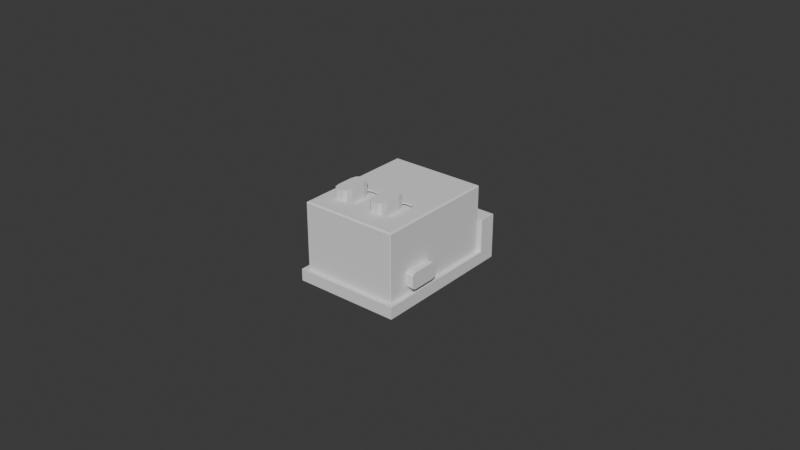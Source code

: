 # Source: just-a-scope.blend  (saved by Blender 4.3.34; exported with 4.5.12 LTS)
import bpy
from mathutils import Matrix  # noqa: F401  (used for matrix-valued properties, if any)

bpy.ops.wm.read_factory_settings(use_empty=True)
scene = bpy.context.scene
scene.name = 'Scene'

# ---- collections
col_collection = bpy.data.collections.new('Collection'); scene.collection.children.link(col_collection)
col_terminalblockholes = bpy.data.collections.new('TerminalBlockHoles'); scene.collection.children.link(col_terminalblockholes)

# ---- world
world_world = bpy.data.worlds.new('World'); scene.world = world_world
world_world.use_nodes = True; world_world.node_tree.nodes.clear()
_N = world_world.node_tree.nodes; _L = world_world.node_tree.links
n0 = _N.new('ShaderNodeOutputWorld'); n0.name = 'World Output'; n0.location = (300, 300)
n1 = _N.new('ShaderNodeBackground'); n1.name = 'Background'; n1.location = (10, 300)
n1.inputs[0].default_value = (0.05088, 0.05088, 0.05088, 1.0)
_L.new(n1.outputs[0], n0.inputs[0])
n0.is_active_output = True
world_world.color = (0.05088, 0.05088, 0.05088)
world_world.sun_shadow_jitter_overblur = 0.0

# ---- meshes
me_cube_001 = bpy.data.meshes.new('Cube.001')
me_cube_001.from_pydata([(-0.015, -0.0225, -0.005), (-0.015, -0.0225, 0.003), (-0.015, 0.0225, -0.005), (-0.015, 0.0225, 0.003), (0.015, -0.0225, -0.005), (0.015, -0.0225, 0.003), (0.015, 0.0225, -0.005), (0.015, 0.0225, 0.003), (-0.015, 0.0165, -0.005), (-0.015, 0.0165, 0.003), (0.015, 0.0165, -0.005), (0.015, 0.0165, 0.003), (-0.015, -0.0225, 0.017), (0.015, -0.0225, 0.017), (-0.015, 0.0165, 0.017), (0.015, 0.0165, 0.017)], [], [(8, 9, 3, 2), (2, 3, 7, 6), (10, 11, 5, 4), (4, 5, 1, 0), (8, 10, 4, 0), (9, 1, 12, 14), (7, 3, 9, 11), (2, 6, 10, 8), (6, 7, 11, 10), (0, 1, 9, 8), (15, 14, 12, 13), (1, 5, 13, 12), (11, 9, 14, 15), (5, 11, 15, 13)])
_uv = me_cube_001.uv_layers.new(name='UVMap')
_uv.uv.foreach_set('vector', [0.375, 0.2111, 0.625, 0.2111, 0.625, 0.25, 0.375, 0.25, 0.375, 0.25, 0.625, 0.25, 0.625, 0.5, 0.375, 0.5, 0.375, 0.5389, 0.625, 0.5389, 0.625, 0.75, 0.375, 0.75, 0.375, 0.75, 0.625, 0.75, 0.625, 1.0, 0.375, 1.0, 0.375, 1.0, 0.375, 0.5389, 0.375, 0.75, 0.375, 1.0, 0.625, 1.0, 0.625, 1.0, 0.625, 1.0, 0.625, 1.0, 0.625, 0.5, 0.875, 0.5, 0.875, 0.5389, 0.625, 0.5389, 0.125, 0.5, 0.375, 0.5, 0.375, 0.5389, 0.125, 0.5389, 0.375, 0.5, 0.625, 0.5, 0.625, 0.5389, 0.375, 0.5389, 0.375, 1.0, 0.625, 1.0, 0.625, 1.0, 0.375, 1.0, 0.625, 0.5389, 0.625, 1.0, 0.625, 1.0, 0.625, 0.75, 0.625, 1.0, 0.625, 0.75, 0.625, 0.75, 0.625, 1.0, 0.625, 0.5389, 0.875, 0.5389, 0.875, 0.5389, 0.625, 0.5389, 0.625, 0.75, 0.625, 0.5389, 0.625, 0.5389, 0.625, 0.75])
me_cube_001.update()
me_usb_c_cutout = bpy.data.meshes.new('USB-C Cutout')
me_usb_c_cutout.from_pydata([(-0.007856, 0.0198, 0.006968), (-0.007856, 0.0198, 0.006968), (0.004158, 0.0198, 0.005917), (-0.007599, 0.0198, 0.00648), (-0.007599, 0.0198, 0.006479), (-0.0076, 0.0198, 0.00648), (-0.0076, 0.0198, 0.00648), (-0.0076, 0.0198, 0.00648), (-0.007856, 0.0198, 0.006967), (-0.007856, 0.0198, 0.006968), (-0.007856, 0.0198, 0.006968), (-0.007856, 0.0198, 0.006968), (-0.007856, 0.0198, 0.006968), (-0.00791, 0.0198, 0.007353), (-0.007909, 0.0198, 0.007353), (-0.0075, 0.009217, 0.006403), (-0.007111, 0.0198, 0.006084), (-0.007111, 0.0198, 0.006084), (-0.007111, 0.0198, 0.006084), (-0.007111, 0.0198, 0.006084), (-0.007812, 0.009217, 0.006886), (0.004672, 0.009217, 0.01051), (0.004657, 0.009217, 0.01052), (0.005606, 0.009217, 0.009462), (0.004322, 0.009217, 0.01058), (-0.006427, 0.0198, 0.005917), (-0.00791, 0.0198, 0.007353), (-0.007869, 0.009217, 0.007116), (-0.007882, 0.009217, 0.007209), (-0.007905, 0.0198, 0.009256), (-0.006966, 0.0198, 0.0105), (-0.006427, 0.0198, 0.0106), (-0.007692, 0.0198, 0.009915), (-0.007905, 0.0198, 0.009256), (-0.007249, 0.0198, 0.01036), (-0.006966, 0.0198, 0.0105), (-0.007249, 0.0198, 0.01036), (-0.007249, 0.0198, 0.01036), (-0.007166, 0.009217, 0.006145), (-0.00707, 0.009217, 0.006067), (-0.006966, 0.0198, 0.0105), (-0.007691, 0.0198, 0.009915), (-0.007213, 0.009217, 0.006183), (0.004158, 0.0198, 0.005917), (0.004158, 0.0198, 0.005917), (0.004158, 0.0198, 0.0106), (-0.007905, 0.0198, 0.009256), (-0.007905, 0.0198, 0.009256), (-0.007692, 0.0198, 0.009915), (-0.007692, 0.0198, 0.009915), (-0.007692, 0.0198, 0.009915), (-0.007691, 0.0198, 0.009915), (-0.007692, 0.0198, 0.009915), (-0.006966, 0.0198, 0.0105), (0.004158, 0.0198, 0.005917), (-0.006917, 0.009217, 0.006036), (0.004976, 0.0198, 0.00617), (0.004976, 0.0198, 0.00617), (0.004976, 0.0198, 0.00617), (-0.006974, 0.009217, 0.006048), (0.005669, 0.0198, 0.007429), (0.005669, 0.0198, 0.007429), (0.004976, 0.0198, 0.00617), (0.005669, 0.0198, 0.007428), (0.005669, 0.0198, 0.007429), (0.005617, 0.0198, 0.007039), (0.005617, 0.0198, 0.007038), (0.005669, 0.0198, 0.007429), (-0.006427, 0.009217, 0.005917), (0.005417, 0.0198, 0.006611), (0.005417, 0.0198, 0.006611), (0.005417, 0.0198, 0.006611), (0.004976, 0.0198, 0.00617), (0.004158, 0.009217, 0.0106), (-0.007824, 0.009217, 0.006903), (-0.007751, 0.009217, 0.006797), (0.004159, 0.0198, 0.005918), (0.004976, 0.0198, 0.00617), (0.00498, 0.0198, 0.01036), (-0.007629, 0.009217, 0.006564), (-0.007654, 0.009217, 0.006611), (-0.007568, 0.009217, 0.006448), (-0.007299, 0.009217, 0.01031), (-0.007273, 0.009217, 0.01033), (0.004699, 0.0198, 0.0105), (0.004158, 0.0198, 0.0106), (0.004699, 0.0198, 0.0105), (0.004699, 0.0198, 0.0105), (0.004699, 0.0198, 0.0105), (0.004699, 0.0198, 0.0105), (0.004699, 0.0198, 0.0105), (-0.007419, 0.009217, 0.006351), (0.005225, 0.0198, 0.01016), (0.005225, 0.0198, 0.01016), (0.005225, 0.0198, 0.01016), (0.005225, 0.0198, 0.01016), (0.005225, 0.0198, 0.01016), (0.005568, 0.0198, 0.009634), (0.005659, 0.0198, 0.009211), (-0.007844, 0.009217, 0.006934), (0.005568, 0.0198, 0.009634), (0.005568, 0.0198, 0.009634), (0.005659, 0.0198, 0.00921), (-0.007864, 0.009217, 0.00708), (0.005568, 0.0198, 0.009634), (0.005568, 0.0198, 0.009634), (0.005659, 0.0198, 0.00921), (0.00498, 0.0198, 0.01036), (0.00498, 0.0198, 0.01036), (-0.00791, 0.009217, 0.007353), (-0.007905, 0.009217, 0.009256), (-0.007745, 0.009217, 0.006784), (-0.007889, 0.009217, 0.009347), (-0.007848, 0.009217, 0.009474), (-0.007776, 0.009217, 0.009695), (-0.007756, 0.009217, 0.009757), (0.004682, 0.009217, 0.01051), (0.00474, 0.009217, 0.01048), (0.004915, 0.009217, 0.01039), (-0.007743, 0.009217, 0.0098), (0.005049, 0.009217, 0.0103), (0.004985, 0.009217, 0.01035), (0.00427, 0.009217, 0.01059), (0.004158, 0.009217, 0.005917), (0.00427, 0.009217, 0.005932), (0.004313, 0.009217, 0.005954), (0.004429, 0.009217, 0.006013), (0.004884, 0.009217, 0.006154), (-0.007671, 0.009217, 0.009941), (-0.007636, 0.009217, 0.009985), (0.004962, 0.009217, 0.006178), (0.004984, 0.009217, 0.006185), (0.005661, 0.009217, 0.00919), (0.005661, 0.009217, 0.009199), (-0.007692, 0.009217, 0.009915), (-0.007737, 0.009217, 0.009818), (0.005014, 0.009217, 0.006194), (0.005074, 0.009217, 0.00627), (-0.007136, 0.009217, 0.0104), (-0.007116, 0.009217, 0.01041), (0.005524, 0.009217, 0.009707), (0.00555, 0.009217, 0.009675), (0.005224, 0.009217, 0.01016), (-0.007137, 0.009217, 0.01039), (0.005293, 0.009217, 0.01005), (0.005261, 0.009217, 0.0101), (-0.006966, 0.009217, 0.0105), (-0.006427, 0.009217, 0.0106), (0.005469, 0.009217, 0.009782), (0.005216, 0.009217, 0.01017), (-0.007439, 0.009217, 0.01018), (-0.007319, 0.009217, 0.0103), (-0.007481, 0.009217, 0.01014), (0.005664, 0.009217, 0.008568), (0.005666, 0.009217, 0.008398), (0.005072, 0.009217, 0.01028), (0.005597, 0.009217, 0.009502), (0.005669, 0.009217, 0.007407), (0.005669, 0.009217, 0.007925), (0.004942, 0.009217, 0.01038), (0.005209, 0.009217, 0.01017), (0.005666, 0.009217, 0.007386), (0.005397, 0.009217, 0.006603), (0.005355, 0.009217, 0.006561), (0.005587, 0.009217, 0.007034), (0.00563, 0.009217, 0.007128), (0.005635, 0.009217, 0.007165), (0.005469, 0.01216, 0.006762), (0.005496, 0.009217, 0.006838), (0.005488, 0.009217, 0.006821), (0.005471, 0.009217, 0.006757), (0.005472, 0.009217, 0.00676), (0.005442, 0.009217, 0.006649), (0.005126, 0.009217, 0.006333), (0.005132, 0.009217, 0.006338), (0.005451, 0.009217, 0.006683)], [], [(0, 1, 2), (3, 2, 4), (3, 5, 2), (6, 2, 7), (8, 2, 6), (8, 9, 2), (10, 2, 9), (11, 2, 12), (13, 2, 14), (11, 14, 2), (12, 2, 1), (15, 5, 3), (16, 17, 18), (18, 4, 16), (19, 16, 4), (20, 0, 10), (21, 22, 23), (24, 23, 22), (25, 4, 2), (25, 19, 4), (5, 7, 2), (10, 0, 2), (2, 13, 26), (27, 28, 14), (27, 14, 11), (29, 30, 31), (32, 30, 29), (33, 29, 2), (31, 2, 29), (34, 35, 36), (36, 35, 37), (38, 18, 39), (17, 39, 18), (41, 37, 35), (40, 41, 35), (38, 42, 18), (39, 17, 16), (43, 44, 45), (46, 47, 2), (47, 33, 2), (48, 30, 32), (49, 30, 48), (50, 51, 49), (52, 51, 50), (51, 30, 49), (41, 30, 51), (40, 30, 41), (53, 31, 30), (2, 45, 54), (44, 54, 45), (26, 46, 2), (25, 55, 19), (56, 57, 58), (4, 18, 42), (16, 59, 39), (60, 61, 62), (63, 62, 61), (60, 62, 64), (65, 66, 63), (66, 62, 63), (64, 62, 67), (25, 68, 55), (69, 70, 71), (72, 67, 62), (62, 66, 71), (62, 71, 70), (20, 73, 74), (16, 19, 59), (59, 19, 55), (10, 9, 75), (58, 76, 72), (57, 76, 58), (77, 76, 57), (67, 72, 76), (43, 78, 76), (6, 79, 80), (7, 81, 6), (79, 6, 81), (82, 83, 34), (35, 34, 83), (7, 5, 81), (81, 5, 15), (84, 43, 85), (86, 87, 43), (88, 43, 87), (89, 43, 88), (84, 86, 43), (90, 43, 89), (45, 85, 43), (31, 45, 2), (15, 73, 81), (91, 73, 15), (79, 81, 73), (92, 93, 94), (75, 20, 10), (94, 95, 92), (96, 92, 95), (97, 98, 95), (96, 95, 98), (12, 99, 11), (100, 98, 101), (74, 73, 99), (13, 14, 28), (67, 76, 102), (103, 27, 11), (75, 73, 20), (104, 100, 101), (105, 100, 104), (97, 101, 98), (78, 96, 98), (78, 98, 106), (102, 76, 78), (106, 102, 78), (90, 107, 43), (107, 108, 43), (78, 43, 108), (26, 13, 109), (28, 109, 13), (103, 11, 99), (110, 46, 109), (26, 109, 46), (74, 99, 1), (12, 1, 99), (74, 1, 0), (74, 0, 20), (28, 27, 73), (103, 99, 73), (27, 103, 73), (111, 75, 9), (112, 113, 33), (9, 8, 111), (80, 111, 8), (6, 80, 8), (33, 113, 29), (114, 29, 113), (115, 32, 114), (116, 88, 87), (116, 87, 21), (112, 110, 73), (110, 109, 73), (90, 117, 118), (119, 115, 73), (120, 78, 121), (108, 121, 78), (24, 122, 123), (24, 123, 124), (24, 125, 126), (24, 126, 127), (128, 129, 51), (107, 121, 108), (130, 57, 131), (57, 56, 131), (133, 132, 106), (129, 128, 73), (134, 73, 128), (134, 135, 73), (115, 114, 73), (114, 113, 73), (113, 112, 73), (135, 119, 73), (130, 131, 24), (131, 136, 24), (137, 24, 136), (40, 138, 139), (140, 141, 104), (94, 142, 95), (40, 35, 143), (59, 73, 39), (55, 73, 59), (97, 95, 144), (145, 144, 95), (38, 39, 73), (42, 73, 91), (68, 73, 55), (42, 91, 4), (34, 36, 82), (31, 53, 146), (147, 31, 146), (144, 148, 97), (138, 40, 143), (93, 92, 149), (80, 79, 73), (150, 73, 151), (82, 151, 73), (83, 82, 73), (3, 4, 91), (3, 91, 15), (150, 37, 152), (152, 73, 150), (140, 104, 101), (28, 73, 109), (111, 73, 75), (129, 152, 41), (2, 68, 25), (42, 38, 73), (102, 153, 154), (46, 110, 47), (138, 73, 139), (146, 139, 147), (147, 139, 73), (138, 143, 73), (143, 83, 73), (129, 73, 152), (110, 112, 47), (147, 73, 31), (132, 102, 106), (112, 33, 47), (155, 96, 78), (78, 120, 155), (111, 80, 73), (105, 141, 100), (29, 114, 32), (156, 23, 100), (49, 48, 135), (119, 135, 48), (154, 153, 24), (153, 132, 24), (134, 49, 135), (153, 102, 132), (32, 115, 119), (32, 119, 48), (106, 98, 133), (37, 150, 151), (37, 151, 36), (68, 123, 73), (133, 23, 24), (151, 82, 36), (157, 158, 24), (158, 154, 24), (132, 133, 24), (31, 73, 45), (41, 152, 37), (90, 118, 107), (159, 107, 118), (73, 123, 122), (51, 129, 41), (122, 85, 73), (134, 50, 49), (85, 122, 24), (85, 24, 84), (128, 51, 52), (155, 160, 96), (84, 24, 22), (50, 134, 52), (128, 52, 134), (118, 144, 121), (120, 121, 144), (30, 40, 139), (139, 146, 30), (53, 30, 146), (107, 159, 121), (116, 21, 23), (83, 143, 35), (123, 68, 2), (105, 104, 141), (126, 43, 76), (145, 95, 142), (43, 125, 44), (43, 126, 125), (124, 123, 54), (123, 2, 54), (76, 77, 127), (130, 127, 77), (142, 149, 145), (76, 127, 126), (101, 97, 148), (57, 130, 77), (160, 149, 92), (136, 131, 56), (149, 142, 93), (160, 145, 149), (137, 136, 58), (56, 58, 136), (92, 96, 160), (161, 61, 157), (94, 93, 142), (162, 163, 70), (60, 64, 157), (144, 145, 155), (160, 155, 145), (62, 70, 163), (101, 148, 140), (164, 165, 24), (166, 24, 165), (161, 24, 166), (157, 24, 161), (167, 168, 169), (156, 100, 141), (65, 165, 167), (164, 167, 165), (65, 167, 66), (98, 100, 23), (65, 166, 165), (98, 23, 133), (167, 164, 168), (166, 63, 161), (61, 161, 63), (170, 171, 24), (117, 116, 23), (23, 156, 117), (156, 148, 117), (141, 140, 156), (140, 148, 156), (148, 144, 117), (118, 117, 144), (155, 120, 144), (159, 118, 121), (63, 166, 65), (60, 157, 61), (167, 169, 171), (172, 162, 69), (70, 69, 162), (173, 174, 24), (71, 167, 69), (172, 69, 167), (172, 167, 175), (175, 167, 170), (66, 167, 71), (170, 167, 171), (154, 158, 67), (64, 67, 158), (72, 174, 173), (158, 157, 64), (102, 154, 67), (175, 24, 172), (162, 172, 24), (163, 162, 24), (58, 72, 137), (72, 62, 174), (163, 174, 62), (173, 137, 72), (125, 24, 124), (125, 124, 44), (54, 44, 124), (127, 130, 24), (137, 173, 24), (174, 163, 24), (170, 24, 175), (169, 24, 171), (169, 168, 24), (168, 164, 24), (73, 85, 45), (22, 86, 84), (21, 87, 86), (21, 86, 22), (117, 89, 116), (88, 116, 89), (89, 117, 90)])
me_usb_c_cutout.update()
me_cube_002 = bpy.data.meshes.new('Cube.002')
me_cube_002.from_pydata([(-0.015, -0.0225, 0.002121), (-0.01309, 0.02251, 0.0007537), (0.015, -0.0225, 0.002121), (-0.01308, 0.0225, 0.001584), (0.01473, 0.02251, 0.0007537), (-0.015, 0.0165, 0.002121), (0.015, 0.0165, 0.002121), (-0.015, -0.0225, 0.01612), (0.015, -0.0225, 0.01612), (-0.015, 0.0165, 0.01612), (0.015, 0.0165, 0.01612), (0.01472, 0.0225, 0.001584), (-0.0155, 0.0165, -0.0055), (0.0155, 0.0165, -0.0055), (-0.01499, -0.02249, 0.01699), (0.01499, -0.02249, 0.01699), (-0.01499, 0.01649, 0.01699), (0.01499, 0.01649, 0.01699), (-0.004733, 0.017, 0.006911), (-0.004733, 0.017, 0.006911), (-0.004718, 0.017, 0.006889), (-0.004735, 0.017, 0.006915), (-0.004717, 0.017, 0.006886), (-0.004717, 0.017, 0.006886), (-0.004695, 0.017, 0.006845), (-0.004506, 0.017, 0.006485), (-0.004506, 0.017, 0.006485), (-0.00452, 0.017, 0.006512), (-0.004526, 0.017, 0.006523), (-0.004489, 0.017, 0.006474), (-0.004489, 0.017, 0.006474), (-0.00447, 0.017, 0.006462), (-0.004421, 0.017, 0.006422), (-0.00447, 0.017, 0.006462), (-0.004088, 0.017, 0.006152), (-0.004065, 0.017, 0.006133), (-0.004065, 0.017, 0.006133), (-0.003577, 0.017, 0.006016), (-0.004029, 0.017, 0.006126), (-0.004042, 0.017, 0.006129), (-0.004099, 0.017, 0.006161), (-0.003461, 0.017, 0.005988), (0.001777, 0.017, 0.005988), (0.004284, 0.017, 0.005988), (0.004284, 0.017, 0.01019), (0.004457, 0.017, 0.006044), (0.004349, 0.017, 0.006011), (0.004349, 0.017, 0.006011), (0.004321, 0.017, 0.005997), (0.004311, 0.017, 0.005992), (0.004285, 0.017, 0.005988), (0.004324, 0.017, 0.01019), (0.004311, 0.017, 0.01019), (0.004285, 0.017, 0.01019), (0.00468, 0.017, 0.01012), (0.00476, 0.017, 0.0101), (0.00476, 0.017, 0.0101), (0.00478, 0.017, 0.0101), (0.004766, 0.017, 0.0101), (0.004763, 0.017, 0.0101), (0.004821, 0.017, 0.01007), (0.00478, 0.017, 0.0101), (0.004996, 0.017, 0.006211), (0.005044, 0.017, 0.009953), (0.005038, 0.017, 0.009958), (0.005023, 0.017, 0.009969), (0.005023, 0.017, 0.009969), (0.005054, 0.017, 0.006253), (0.005055, 0.017, 0.006254), (0.005055, 0.017, 0.006255), (0.005237, 0.017, 0.009795), (0.005238, 0.017, 0.009795), (0.005205, 0.017, 0.009822), (0.005108, 0.017, 0.006307), (0.005041, 0.017, 0.006238), (0.005027, 0.017, 0.00622), (0.005241, 0.017, 0.009792), (0.005239, 0.017, 0.009794), (0.00525, 0.017, 0.009779), (0.005258, 0.017, 0.009767), (0.005484, 0.017, 0.00942), (0.005526, 0.017, 0.009356), (0.005526, 0.017, 0.009356), (0.005419, 0.017, 0.006619), (0.00543, 0.017, 0.00666), (0.005409, 0.017, 0.006608), (0.00543, 0.017, 0.00666), (0.005399, 0.017, 0.006598), (0.005545, 0.017, 0.009331), (0.005545, 0.017, 0.009331), (0.005556, 0.017, 0.00929), (0.005618, 0.017, 0.009001), (0.005631, 0.017, 0.008936), (0.005631, 0.017, 0.008937), (0.005631, 0.017, 0.008939), (0.005544, 0.017, 0.006903), (0.005544, 0.017, 0.006903), (0.005596, 0.017, 0.007015), (0.005597, 0.017, 0.007024), (0.005639, 0.017, 0.007333), (0.005639, 0.017, 0.007333), (0.005632, 0.017, 0.007281), (0.00564, 0.017, 0.007462), (0.00564, 0.017, 0.007461), (0.00564, 0.017, 0.007338), (0.00564, 0.017, 0.007338), (0.005639, 0.017, 0.007574), (0.005632, 0.017, 0.008749), (0.005632, 0.017, 0.008789), (0.005631, 0.017, 0.008939), (0.005558, 0.017, 0.00928), (0.005539, 0.017, 0.009339), (0.005539, 0.017, 0.009339), (0.005015, 0.017, 0.006216), (0.00502, 0.017, 0.006218), (0.005007, 0.017, 0.00998), (0.005013, 0.017, 0.009977), (-0.004791, 0.017, 0.007276), (-0.004791, 0.017, 0.007276), (-0.004788, 0.017, 0.008531), (-0.004786, 0.017, 0.008982), (-0.004786, 0.017, 0.008982), (-0.004783, 0.017, 0.009004), (-0.004783, 0.017, 0.009004), (-0.004784, 0.017, 0.007242), (-0.004784, 0.017, 0.007242), (-0.004773, 0.017, 0.009034), (-0.004773, 0.017, 0.009034), (-0.004756, 0.017, 0.009086), (-0.00474, 0.017, 0.006922), (-0.00474, 0.017, 0.006922), (-0.004745, 0.017, 0.006957), (-0.004746, 0.017, 0.006965), (-0.004781, 0.017, 0.00722), (-0.004616, 0.017, 0.009521), (-0.004611, 0.017, 0.009536), (-0.004608, 0.017, 0.009546), (-0.004606, 0.017, 0.00955), (-0.004596, 0.017, 0.009573), (-0.004596, 0.017, 0.009573), (-0.004591, 0.017, 0.009579), (-0.00459, 0.017, 0.009579), (-0.004582, 0.017, 0.00959), (-0.004215, 0.017, 0.009958), (-0.00421, 0.017, 0.00996), (-0.00421, 0.017, 0.009961), (-0.004243, 0.017, 0.009929), (-0.003985, 0.017, 0.01007), (-0.004017, 0.017, 0.01006), (-0.003589, 0.017, 0.01017), (-0.003985, 0.017, 0.01007), (-0.00398, 0.017, 0.01008), (-0.003945, 0.017, 0.0101), (-0.003945, 0.017, 0.0101), (-0.004204, 0.017, 0.009964), (-0.004253, 0.017, 0.009919), (-0.002701, 0.017, 0.01019), (-0.003461, 0.017, 0.01019), (-0.004545, 0.017, 0.009626), (-0.01499, 0.0165, 0.00299), (-0.01308, 0.0225, 0.0007537), (-0.01499, 0.0165, 0.002121), (0.01472, 0.0225, 0.0007537), (0.015, 0.0165, -0.0055), (-0.015, 0.0165, -0.0055), (-0.015, -0.0225, -0.0055), (0.015, -0.0225, -0.0055), (-0.01499, -0.02249, 0.01612), (-0.01499, 0.01649, 0.01612), (0.01314, 0.0165, 0.00299), (0.01499, 0.0165, 0.00299), (-0.01331, 0.0225, -0.0055), (0.01503, 0.0225, -0.0055), (0.01499, 0.0165, 0.002121), (0.01499, -0.02249, 0.01612), (-0.01409, 0.01649, 0.01612), (0.01499, 0.01649, 0.01612), (-0.004485, 0.0165, 0.006471), (-0.004485, 0.0165, 0.006471), (-0.004731, 0.0165, 0.006907), (-0.004731, 0.0165, 0.006907), (-0.004783, 0.0165, 0.007235), (-0.004779, 0.0165, 0.00721), (-0.004747, 0.0165, 0.006972), (-0.004063, 0.0165, 0.006133), (-0.00409, 0.0165, 0.006154), (-0.004063, 0.0165, 0.006133), (-0.004103, 0.0165, 0.006165), (-0.003598, 0.0165, 0.006021), (-0.00402, 0.0165, 0.006124), (-0.004404, 0.0165, 0.006409), (-0.004037, 0.0165, 0.006127), (-0.003461, 0.0165, 0.005988), (-0.004528, 0.0165, 0.006529), (-0.004521, 0.0165, 0.006516), (-0.004504, 0.0165, 0.006483), (-0.004504, 0.0165, 0.006484), (-0.004212, 0.0165, 0.009959), (-0.004205, 0.0165, 0.009962), (-0.00403, 0.0165, 0.01005), (-0.004714, 0.0165, 0.006882), (-0.00474, 0.0165, 0.00692), (-0.00474, 0.0165, 0.006921), (-0.004783, 0.0165, 0.007235), (-0.004745, 0.0165, 0.006961), (-0.004791, 0.0165, 0.007276), (-0.004791, 0.0165, 0.007276), (-0.004786, 0.0165, 0.008982), (-0.004788, 0.0165, 0.008451), (-0.004734, 0.0165, 0.006912), (-0.004712, 0.0165, 0.006879), (-0.004771, 0.0165, 0.009043), (-0.004782, 0.0165, 0.009008), (-0.004712, 0.0165, 0.006879), (-0.004687, 0.0165, 0.00683), (-0.004771, 0.0165, 0.009043), (-0.004751, 0.0165, 0.009105), (-0.004614, 0.0165, 0.009529), (-0.004619, 0.0165, 0.009512), (0.004762, 0.0165, 0.0101), (0.004765, 0.0165, 0.0101), (0.00483, 0.0165, 0.01007), (0.004781, 0.0165, 0.01009), (0.005041, 0.0165, 0.009955), (0.005023, 0.0165, 0.009968), (0.005023, 0.0165, 0.009969), (-0.00458, 0.0165, 0.009593), (-0.004589, 0.0165, 0.00958), (0.00502, 0.0165, 0.006219), (0.005014, 0.0165, 0.006217), (0.005631, 0.0165, 0.008938), (0.005631, 0.0165, 0.008936), (-0.003992, 0.0165, 0.01007), (-0.003987, 0.0165, 0.01007), (0.005544, 0.0165, 0.009332), (0.005537, 0.0165, 0.009342), (0.005261, 0.0165, 0.009762), (0.005472, 0.0165, 0.009438), (0.005252, 0.0165, 0.009776), (-0.004462, 0.0165, 0.006456), (-0.004212, 0.0165, 0.009959), (-0.003612, 0.0165, 0.01016), (-0.003945, 0.0165, 0.0101), (-0.003461, 0.0165, 0.01019), (0.005522, 0.0165, 0.009363), (-0.003993, 0.0165, 0.01007), (-0.004462, 0.0165, 0.006456), (-0.004251, 0.0165, 0.009922), (-0.004263, 0.0165, 0.00991), (0.005537, 0.0165, 0.009342), (-0.004536, 0.0165, 0.009636), (0.001328, 0.0165, 0.005988), (0.005632, 0.0165, 0.008762), (0.005633, 0.0165, 0.008714), (-0.004786, 0.0165, 0.008982), (-0.004782, 0.0165, 0.009008), (-0.002252, 0.0165, 0.01019), (0.005631, 0.0165, 0.008935), (0.005199, 0.0165, 0.009827), (0.005048, 0.0165, 0.00995), (0.005544, 0.0165, 0.009332), (0.005557, 0.0165, 0.009284), (0.00556, 0.0165, 0.009273), (-0.004608, 0.0165, 0.009546), (-0.00461, 0.0165, 0.009541), (-0.004596, 0.0165, 0.009573), (0.005631, 0.0165, 0.008939), (-0.004218, 0.0165, 0.009955), (0.004284, 0.0165, 0.01019), (0.005004, 0.0165, 0.009982), (0.005011, 0.0165, 0.009978), (0.004316, 0.0165, 0.01019), (0.004285, 0.0165, 0.01019), (0.00433, 0.0165, 0.01018), (0.004664, 0.0165, 0.01012), (-0.00459, 0.0165, 0.00958), (0.005237, 0.0165, 0.009796), (0.004758, 0.0165, 0.0101), (-0.004596, 0.0165, 0.009573), (-0.003945, 0.0165, 0.0101), (0.004284, 0.0165, 0.005988), (0.00436, 0.0165, 0.006015), (0.004361, 0.0165, 0.006015), (0.005241, 0.0165, 0.009792), (0.004328, 0.0165, 0.005998), (0.004316, 0.0165, 0.005992), (0.004285, 0.0165, 0.005988), (0.004992, 0.0165, 0.00621), (0.004488, 0.0165, 0.006054), (0.005522, 0.0165, 0.009363), (0.005237, 0.0165, 0.009796), (0.005239, 0.0165, 0.009794), (0.005029, 0.0165, 0.006221), (0.005046, 0.0165, 0.006242), (0.00564, 0.0165, 0.007337), (0.005639, 0.0165, 0.007332), (0.005396, 0.0165, 0.006596), (0.005408, 0.0165, 0.006608), (0.00564, 0.0165, 0.007338), (0.005124, 0.0165, 0.006324), (0.005596, 0.0165, 0.007019), (0.005535, 0.0165, 0.006887), (0.005535, 0.0165, 0.006887), (0.005616, 0.0165, 0.009012), (0.005598, 0.0165, 0.007029), (0.005639, 0.0165, 0.007331), (0.00563, 0.0165, 0.00727), (0.005421, 0.0165, 0.006621), (0.005434, 0.0165, 0.006669), (0.005434, 0.0165, 0.006669), (0.00564, 0.0165, 0.007483), (0.005639, 0.0165, 0.007615), (0.00564, 0.0165, 0.007482), (0.005062, 0.0165, 0.006262), (0.00506, 0.0165, 0.00626), (0.005062, 0.0165, 0.006262), (0.004758, 0.0165, 0.0101), (0.004781, 0.0165, 0.0101), (-0.01506, -0.02256, 0.0175), (0.01506, -0.02256, 0.0175), (-0.01506, 0.01656, 0.0175), (0.01506, 0.01656, 0.0175), (-0.01531, -0.023, -0.0055), (-0.0155, -0.02281, -0.0055), (-0.01531, -0.023, 0.003), (-0.0155, -0.02281, 0.003003), (0.0155, -0.02281, -0.0055), (0.01531, -0.023, -0.0055), (0.0155, -0.02281, 0.003003), (0.01531, -0.023, 0.003), (-0.0155, 0.01681, 0.003498), (-0.01531, 0.017, 0.00357), (-0.01531, 0.017, 0.0035), (-0.0155, 0.01699, 0.003308), (0.01531, 0.017, 0.00357), (0.0155, 0.01681, 0.003498), (0.0155, 0.01699, 0.003308), (0.01531, 0.017, 0.0035), (-0.0155, -0.02281, 0.01706), (-0.01531, -0.023, 0.01706), (-0.01539, -0.02289, 0.01717), (0.01531, -0.023, 0.01706), (0.0155, -0.02281, 0.01706), (0.01539, -0.02289, 0.01717), (-0.01531, 0.017, 0.01706), (-0.0155, 0.01681, 0.01706), (-0.01539, 0.01689, 0.01717), (0.0155, 0.01681, 0.01706), (0.01531, 0.017, 0.01706), (0.01539, 0.01689, 0.01717), (-0.01376, 0.02254, -0.0055), (-0.01335, 0.023, -0.0055), (-0.01353, 0.02255, 0.001635), (-0.01313, 0.02255, 0.002072), (-0.01313, 0.02298, 0.001635), (0.01507, 0.023, -0.0055), (0.01547, 0.02254, -0.0055), (0.01517, 0.02255, 0.001635), (0.01477, 0.02298, 0.001635), (0.01477, 0.02255, 0.002072), (-0.007854, -0.01318, 0.01699), (-0.007854, -0.008147, 0.01699), (-0.007491, -0.01494, 0.01699), (-0.007491, -0.006392, 0.01699), (-0.003217, -0.006392, 0.01699), (-0.004095, -0.01567, 0.01699), (-0.004095, -0.005665, 0.01699), (-0.006613, -0.01567, 0.01699), (-0.006613, -0.005665, 0.01699), (-0.002854, -0.01318, 0.01699), (0.005146, -0.01318, 0.01699), (0.005146, -0.008147, 0.01699), (-0.002854, -0.008147, 0.01699), (0.006387, -0.01567, 0.01699), (0.009783, -0.01494, 0.01699), (0.01015, -0.01318, 0.01699), (0.008905, -0.01567, 0.01699), (0.005509, -0.01494, 0.01699), (0.005509, -0.006392, 0.01699), (-0.003217, -0.01494, 0.01699), (0.006387, -0.005665, 0.01699), (0.008905, -0.005665, 0.01699), (0.01015, -0.008147, 0.01699), (0.009783, -0.006392, 0.01699), (0.006387, -0.005665, 0.0175), (0.008905, -0.005665, 0.0175), (0.01015, -0.008147, 0.0175), (0.009783, -0.006392, 0.0175), (-0.007854, -0.01318, 0.0175), (-0.007854, -0.008147, 0.0175), (-0.007491, -0.01494, 0.0175), (-0.007491, -0.006392, 0.0175), (-0.003217, -0.006392, 0.0175), (-0.004095, -0.01567, 0.0175), (-0.004095, -0.005665, 0.0175), (-0.006613, -0.01567, 0.0175), (-0.006613, -0.005665, 0.0175), (-0.002854, -0.01318, 0.0175), (0.005146, -0.01318, 0.0175), (0.005146, -0.008147, 0.0175), (-0.002854, -0.008147, 0.0175), (0.006387, -0.01567, 0.0175), (0.009783, -0.01494, 0.0175), (0.01015, -0.01318, 0.0175), (0.008905, -0.01567, 0.0175), (0.005509, -0.01494, 0.0175), (0.005509, -0.006392, 0.0175), (-0.003217, -0.01494, 0.0175), (-0.0155, -0.01635, 0.002351), (-0.015, -0.01635, 0.002122), (-0.015, -0.01635, 0.002351), (-0.015, -0.01635, -0.001396), (-0.0155, -0.01635, -0.001396), (-0.0155, -0.01129, 0.003147), (-0.015, -0.007837, 0.003147), (-0.0155, -0.007837, 0.003147), (-0.0155, -0.01486, 0.003147), (-0.015, -0.01486, 0.003147), (-0.0155, -0.006347, 0.002351), (-0.015, -0.006347, 0.002122), (-0.015, -0.006347, 0.002351), (-0.0155, -0.006347, -0.001396), (-0.015, -0.006347, -0.001396), (-0.015, -0.007837, -0.002191), (-0.0155, -0.007837, -0.002191), (-0.0155, -0.006784, -0.001958), (-0.015, -0.006784, -0.001958), (-0.015, -0.006784, 0.002914), (-0.0155, -0.006784, 0.002914), (-0.0155, -0.01486, -0.002191), (-0.015, -0.01486, -0.002191), (-0.015, -0.01591, -0.001958), (-0.0155, -0.01591, -0.001958), (-0.0155, -0.01507, 0.003099), (-0.0155, -0.01591, 0.002914), (-0.015, -0.01591, 0.002914), (0.015, -0.01635, 0.002122), (0.015, -0.01635, 0.002351), (0.0155, -0.01635, 0.002351), (0.0155, -0.01635, -0.001396), (0.015, -0.01635, -0.001396), (0.0155, -0.01129, 0.003147), (0.0155, -0.007837, 0.003147), (0.015, -0.007837, 0.003147), (0.015, -0.01486, 0.003147), (0.0155, -0.01486, 0.003147), (0.015, -0.006347, 0.002122), (0.0155, -0.006347, 0.002351), (0.015, -0.006347, 0.002351), (0.015, -0.006347, -0.001396), (0.0155, -0.006347, -0.001396), (0.0155, -0.007837, -0.002191), (0.015, -0.007837, -0.002191), (0.015, -0.006784, -0.001958), (0.0155, -0.006784, -0.001958), (0.0155, -0.006784, 0.002914), (0.015, -0.006784, 0.002914), (0.015, -0.01486, -0.002191), (0.0155, -0.01486, -0.002191), (0.0155, -0.01591, -0.001958), (0.015, -0.01591, -0.001958), (0.0155, -0.01507, 0.003099), (0.015, -0.01591, 0.002914), (0.0155, -0.01591, 0.002914)], [], [(336, 13, 356, 357), (160, 3, 159, 161), (353, 332, 337, 359), (162, 11, 3, 160), (342, 328, 461, 445, 441, 335, 347), (12, 164, 165, 166, 163, 13, 326, 327, 322, 323), (339, 324, 329, 341), (433, 325, 338, 345, 330, 413, 416), (168, 16, 14, 167), (21, 18, 19, 20, 22, 23, 24, 28, 27, 26, 25, 30, 29, 33, 31, 32, 40, 34, 36, 35, 39, 38, 37, 41, 42, 43, 50, 49, 48, 47, 46, 45, 62, 113, 114, 75, 74, 67, 68, 69, 73, 87, 85, 83, 84, 86, 96, 95, 97, 334, 337, 332, 331, 130), (3, 11, 170, 169, 159), (355, 351, 354, 358), (319, 318, 340, 339, 341, 343), (173, 170, 11, 162), (322, 327, 329, 324), (461, 328, 326, 13, 336, 335, 441, 442, 455, 447, 450, 454, 451, 458, 459, 439, 438, 463), (367, 14, 16, 17, 15, 374, 375, 382, 383, 381, 380, 378, 371, 372, 364, 366, 368, 363, 361, 360, 362), (377, 373, 376, 374, 15, 14, 367, 365, 379, 369, 372, 371, 370), (13, 163, 172, 171, 164, 12, 350, 351, 355, 356), (167, 14, 15, 174), (143, 146, 155, 158, 142, 141, 140, 139, 138, 137, 136, 135, 134, 128, 126, 127, 123, 122, 120, 121, 119, 118, 117, 124, 125, 133, 132, 131, 129, 130, 331, 344, 348, 334, 97, 98, 101, 99, 100, 105, 104, 103, 102, 106, 107, 108, 92, 93, 94, 109, 91, 110, 90, 89, 88, 111, 112, 81, 82, 80, 79, 78, 76, 77, 71, 70, 72, 63, 64, 65, 66, 116, 115, 60, 57, 61, 58, 59, 56, 55, 54, 51, 52, 53, 44, 156, 157, 149, 153, 152, 151, 150, 147, 148, 154, 145, 144), (16, 168, 175), (176, 17, 16, 175), (330, 331, 332, 333), (174, 15, 17, 176), (29, 30, 177, 178), (179, 19, 18, 180), (182, 133, 125, 181), (183, 132, 133, 182), (184, 36, 34, 185), (186, 35, 36, 184), (185, 34, 40, 187), (188, 37, 38, 189), (187, 40, 32, 190), (191, 39, 35, 186), (192, 41, 37, 188), (189, 38, 39, 191), (194, 27, 28, 193), (195, 25, 26, 196), (196, 26, 27, 194), (197, 145, 154, 198), (198, 154, 148, 199), (177, 30, 25, 195), (200, 20, 19, 179), (201, 130, 129, 202), (125, 124, 203, 181), (204, 131, 132, 183), (206, 117, 118, 205), (203, 124, 117, 206), (202, 129, 131, 204), (208, 119, 121, 207), (205, 118, 119, 208), (209, 21, 130, 201), (180, 18, 21, 209), (210, 22, 20, 200), (212, 123, 127, 211), (213, 23, 22, 210), (214, 24, 23, 213), (193, 28, 24, 214), (211, 127, 126, 215), (215, 126, 128, 216), (218, 134, 135, 217), (219, 59, 58, 220), (57, 60, 221, 222), (65, 64, 223, 224), (225, 66, 65, 224), (227, 141, 142, 226), (228, 114, 113, 229), (94, 93, 231, 230), (232, 150, 151, 233), (235, 111, 88, 234), (79, 80, 237, 236), (78, 79, 236, 238), (190, 32, 31, 239), (240, 144, 145, 197), (242, 153, 149, 241), (241, 149, 157, 243), (237, 80, 82, 244), (245, 147, 150, 232), (239, 31, 33, 246), (246, 33, 29, 178), (248, 155, 146, 247), (112, 111, 235, 249), (142, 158, 250, 226), (251, 42, 41, 192), (252, 108, 107, 253), (207, 121, 120, 254), (254, 120, 122, 255), (243, 157, 156, 256), (231, 93, 92, 257), (255, 122, 123, 212), (63, 72, 258, 259), (64, 63, 259, 223), (88, 89, 260, 234), (216, 128, 134, 218), (261, 90, 110, 262), (264, 136, 137, 263), (263, 137, 138, 265), (92, 108, 252, 257), (217, 135, 136, 264), (266, 109, 94, 230), (247, 146, 143, 267), (267, 143, 144, 240), (156, 44, 268, 256), (250, 158, 155, 248), (60, 115, 269, 221), (269, 115, 116, 270), (272, 53, 52, 271), (52, 51, 273, 271), (51, 54, 274, 273), (141, 227, 275, 140), (258, 72, 70, 276), (274, 54, 55, 277), (265, 138, 139, 278), (278, 139, 140, 275), (233, 151, 152, 279), (279, 152, 153, 242), (270, 116, 66, 225), (199, 148, 147, 245), (280, 43, 42, 251), (46, 47, 281, 282), (76, 78, 238, 283), (281, 47, 48, 284), (285, 49, 50, 286), (286, 50, 43, 280), (287, 62, 45, 288), (229, 113, 62, 287), (288, 45, 46, 282), (82, 81, 289, 244), (290, 71, 77, 291), (292, 75, 114, 228), (291, 77, 76, 283), (293, 74, 75, 292), (276, 70, 71, 290), (105, 100, 295, 294), (297, 85, 87, 296), (298, 104, 105, 294), (87, 73, 299, 296), (289, 81, 112, 249), (89, 90, 261, 260), (97, 95, 301, 300), (301, 95, 96, 302), (110, 91, 303, 262), (304, 98, 97, 300), (303, 91, 109, 266), (99, 101, 306, 305), (295, 100, 99, 305), (101, 98, 304, 306), (307, 83, 85, 297), (86, 84, 309, 308), (309, 84, 83, 307), (96, 86, 308, 302), (311, 106, 102, 310), (102, 103, 312, 310), (68, 67, 314, 313), (312, 103, 104, 298), (107, 106, 311, 253), (69, 68, 313, 315), (299, 73, 69, 315), (314, 67, 74, 293), (284, 48, 49, 285), (268, 44, 53, 272), (277, 55, 56, 316), (316, 56, 59, 219), (220, 58, 61, 317), (317, 61, 57, 222), (171, 1, 5, 164), (172, 4, 1, 171), (446, 6, 163, 166, 2, 436, 440, 460, 457, 452, 453, 449), (165, 0, 2, 166), (420, 419, 5, 9, 7, 0, 409, 410, 435, 417, 414, 427), (1, 4, 6, 173, 162, 160, 161, 5), (163, 6, 4, 172), (409, 0, 165, 164, 5, 419, 422, 426, 423, 430, 431, 411), (9, 10, 8, 174, 176, 175, 168), (8, 7, 9, 168, 167, 174), (0, 7, 8, 2), (267, 240, 197, 198, 199, 245, 232, 233, 279, 242, 241, 243, 256, 268, 272, 271, 273, 274, 277, 316, 219, 220, 317, 222, 221, 269, 270, 225, 224, 223, 259, 258, 276, 290, 291, 283, 238, 236, 237, 244, 289, 249, 235, 234, 260, 261, 262, 303, 266, 230, 231, 257, 252, 253, 311, 310, 312, 298, 294, 295, 305, 306, 304, 300, 301, 302, 308, 309, 307, 169, 170, 173, 6, 10, 9, 5, 161, 159, 201, 202, 204, 183, 182, 181, 203, 206, 205, 208, 207, 254, 255, 212, 211, 215, 216, 218, 217, 264, 263, 265, 278, 275, 227, 226, 250, 248, 247), (200, 179, 180, 209, 201, 159, 169, 307, 297, 296, 299, 315, 313, 314, 293, 292, 228, 229, 287, 288, 282, 281, 284, 285, 286, 280, 251, 192, 188, 189, 191, 186, 184, 185, 187, 190, 239, 246, 178, 177, 195, 196, 194, 193, 214, 213, 210), (436, 2, 8, 10, 6, 446, 448, 456, 443, 444, 462, 437), (321, 319, 343, 342, 347, 349), (340, 318, 320, 346, 345, 338), (346, 320, 321, 349, 348, 344), (397, 407, 393, 395, 318, 319, 402, 404, 401, 405, 398), (397, 398, 399, 406, 384, 385, 387, 386, 403, 402, 319, 321, 320, 318, 395, 390, 388, 389, 391, 396, 394, 392, 400), (334, 335, 336, 337), (340, 338, 339), (343, 341, 342), (346, 344, 345), (349, 347, 348), (326, 328, 329, 327), (322, 324, 325, 323), (344, 331, 330, 345), (324, 339, 338, 325), (328, 342, 341, 329), (334, 348, 347, 335), (413, 330, 333, 12, 323, 325, 433, 434, 408, 412, 432, 429, 424, 425, 421, 418, 428, 415), (353, 354, 352), (359, 357, 358), (350, 352, 354, 351), (355, 358, 357, 356), (353, 359, 358, 354), (332, 353, 352, 333), (336, 357, 359, 337), (350, 12, 333, 352), (365, 367, 395, 393), (372, 369, 397, 400), (388, 360, 361, 389), (396, 368, 366, 394), (367, 362, 390, 395), (390, 362, 360, 388), (391, 363, 368, 396), (389, 361, 363, 391), (364, 372, 400, 392), (394, 366, 364, 392), (379, 365, 393, 407), (369, 379, 407, 397), (376, 373, 401, 404), (382, 375, 403, 386), (398, 370, 371, 399), (384, 380, 381, 385), (373, 377, 405, 401), (405, 377, 370, 398), (406, 378, 380, 384), (399, 371, 378, 406), (383, 382, 386, 387), (385, 381, 383, 387), (374, 376, 404, 402), (375, 374, 402, 403), (411, 412, 408, 410, 409), (413, 415, 414, 417, 416), (419, 420, 418, 421, 422), (423, 426, 425, 424), (425, 426, 422, 421), (414, 415, 428, 427), (427, 428, 418, 420), (429, 432, 431, 430), (431, 432, 412, 411), (433, 416, 417, 435, 434), (410, 408, 434, 435), (429, 430, 423, 424), (439, 440, 436, 437, 438), (443, 442, 441, 445, 444), (447, 448, 446, 449, 450), (451, 454, 453, 452), (450, 449, 453, 454), (442, 443, 456, 455), (455, 456, 448, 447), (457, 460, 459, 458), (459, 460, 440, 439), (444, 445, 461, 463, 462), (438, 437, 462, 463), (457, 458, 451, 452)])
_uv = me_cube_002.uv_layers.new(name='UVMap')
_uv.uv.foreach_set('vector', [0.6197, 0.5389, 0.375, 0.5389, 0.375, 0.5027, 0.6123, 0.5029, 0.5978, 0.25, 0.625, 0.25, 0.625, 0.2112, 0.5978, 0.2112, 0.8713, 0.503, 0.8734, 0.5389, 0.6266, 0.5389, 0.6287, 0.503, 0.5978, 0.5, 0.625, 0.5, 0.625, 0.25, 0.5978, 0.25, 0.625, 0.749, 0.625, 0.749, 0.625, 0.7082, 0.625, 0.707, 0.625, 0.6882, 0.625, 0.5399, 0.625, 0.5399, 0.375, 1.0, 0.375, 0.9926, 0.375, 0.9954, 0.375, 0.7519, 0.375, 0.5463, 0.375, 0.5389, 0.375, 0.749, 0.375, 0.7516, 0.375, 0.9984, 0.375, 1.0, 0.625, 0.9984, 0.625, 0.9984, 0.625, 0.7516, 0.625, 0.7516, 0.625, 1.0, 0.625, 1.0, 0.625, 1.0, 0.625, 1.0, 0.625, 1.0, 0.625, 1.0, 0.625, 1.0, 0.625, 1.0, 0.625, 1.0, 0.625, 1.0, 0.625, 1.0, 0.8133, 0.5389, 0.8133, 0.5389, 0.8133, 0.5389, 0.8131, 0.5389, 0.8131, 0.5389, 0.8131, 0.5389, 0.8129, 0.5389, 0.8114, 0.5389, 0.8113, 0.5389, 0.8112, 0.5389, 0.8112, 0.5389, 0.8111, 0.5389, 0.8111, 0.5389, 0.8109, 0.5389, 0.8109, 0.5389, 0.8105, 0.5389, 0.8076, 0.5389, 0.8075, 0.5389, 0.8073, 0.5389, 0.8073, 0.5389, 0.8071, 0.5389, 0.8069, 0.5389, 0.8029, 0.5389, 0.8018, 0.5389, 0.739, 0.5389, 0.7165, 0.5389, 0.7165, 0.5389, 0.7162, 0.5389, 0.7161, 0.5389, 0.7159, 0.5389, 0.7159, 0.5389, 0.7149, 0.5389, 0.7101, 0.5389, 0.7099, 0.5389, 0.7099, 0.5389, 0.7098, 0.5389, 0.7097, 0.5389, 0.7096, 0.5389, 0.7095, 0.5389, 0.7095, 0.5389, 0.7091, 0.5389, 0.7064, 0.5389, 0.7064, 0.5389, 0.7063, 0.5389, 0.7062, 0.5389, 0.7062, 0.5389, 0.7051, 0.5389, 0.7051, 0.5389, 0.7047, 0.5389, 0.6266, 0.5389, 0.6266, 0.5389, 0.8734, 0.5389, 0.8738, 0.5389, 0.8133, 0.5389, 0.875, 0.5, 0.625, 0.5, 0.625, 0.5388, 0.6404, 0.5388, 0.875, 0.5388, 0.375, 0.4963, 0.375, 0.2537, 0.6123, 0.2537, 0.6123, 0.4963, 0.625, 0.7517, 0.625, 0.996, 0.625, 0.999, 0.625, 0.9984, 0.625, 0.7516, 0.625, 0.7504, 0.5978, 0.5388, 0.625, 0.5388, 0.625, 0.5, 0.5978, 0.5, 0.375, 0.9984, 0.375, 0.7516, 0.625, 0.7516, 0.625, 0.9984, 0.625, 0.7082, 0.625, 0.749, 0.375, 0.749, 0.375, 0.5389, 0.6197, 0.5389, 0.625, 0.5399, 0.625, 0.6882, 0.6238, 0.67, 0.6167, 0.6644, 0.6004, 0.662, 0.4928, 0.6615, 0.4767, 0.6638, 0.4702, 0.6693, 0.4711, 0.7067, 0.4781, 0.7123, 0.4945, 0.7147, 0.6037, 0.7148, 0.6199, 0.7126, 0.625, 0.9509, 0.625, 1.0, 0.625, 1.0, 0.625, 0.5389, 0.625, 0.75, 0.625, 0.7979, 0.625, 0.7875, 0.625, 0.767, 0.625, 0.7637, 0.625, 0.7706, 0.625, 0.7987, 0.625, 0.8107, 0.625, 0.8201, 0.625, 0.9049, 0.625, 0.9065, 0.625, 0.9154, 0.625, 0.9438, 0.625, 0.9541, 0.625, 0.959, 0.625, 0.9614, 0.625, 0.9588, 0.625, 0.8375, 0.625, 0.8317, 0.625, 0.8087, 0.625, 0.7979, 0.625, 0.75, 0.625, 1.0, 0.625, 0.9509, 0.625, 0.9273, 0.625, 0.9181, 0.625, 0.912, 0.625, 0.9049, 0.625, 0.8201, 0.625, 0.8355, 0.375, 0.5389, 0.371, 0.5389, 0.371, 0.503, 0.129, 0.503, 0.129, 0.5389, 0.125, 0.5389, 0.125, 0.5027, 0.1287, 0.5, 0.3713, 0.5, 0.375, 0.5027, 0.625, 1.0, 0.625, 1.0, 0.625, 0.75, 0.625, 0.75, 0.8086, 0.5389, 0.8089, 0.5389, 0.809, 0.5389, 0.8116, 0.5389, 0.8119, 0.5389, 0.812, 0.5389, 0.812, 0.5389, 0.812, 0.5389, 0.812, 0.5389, 0.8121, 0.5389, 0.8121, 0.5389, 0.8122, 0.5389, 0.8122, 0.5389, 0.8135, 0.5389, 0.8136, 0.5389, 0.8136, 0.5389, 0.8137, 0.5389, 0.8137, 0.5389, 0.8137, 0.5389, 0.8137, 0.5389, 0.8138, 0.5389, 0.8138, 0.5389, 0.8138, 0.5389, 0.8137, 0.5389, 0.8137, 0.5389, 0.8137, 0.5389, 0.8134, 0.5389, 0.8134, 0.5389, 0.8133, 0.5389, 0.8133, 0.5389, 0.8738, 0.5389, 0.8734, 0.5389, 0.6266, 0.5389, 0.6266, 0.5389, 0.7047, 0.5389, 0.7047, 0.5389, 0.7044, 0.5389, 0.7043, 0.5389, 0.7043, 0.5389, 0.7043, 0.5389, 0.7043, 0.5389, 0.7043, 0.5389, 0.7043, 0.5389, 0.7043, 0.5389, 0.7044, 0.5389, 0.7044, 0.5389, 0.7044, 0.5389, 0.7044, 0.5389, 0.7044, 0.5389, 0.7044, 0.5389, 0.7045, 0.5389, 0.705, 0.5389, 0.705, 0.5389, 0.7051, 0.5389, 0.7051, 0.5389, 0.7052, 0.5389, 0.7052, 0.5389, 0.7053, 0.5389, 0.7053, 0.5389, 0.7057, 0.5389, 0.7077, 0.5389, 0.7078, 0.5389, 0.7079, 0.5389, 0.7079, 0.5389, 0.7079, 0.5389, 0.7079, 0.5389, 0.7082, 0.5389, 0.7096, 0.5389, 0.7097, 0.5389, 0.7098, 0.5389, 0.7098, 0.5389, 0.7099, 0.5389, 0.71, 0.5389, 0.7116, 0.5389, 0.712, 0.5389, 0.712, 0.5389, 0.7121, 0.5389, 0.7122, 0.5389, 0.7122, 0.5389, 0.7122, 0.5389, 0.7129, 0.5389, 0.7161, 0.5389, 0.7162, 0.5389, 0.7165, 0.5389, 0.7165, 0.5389, 0.7793, 0.5389, 0.8018, 0.5389, 0.803, 0.5389, 0.8062, 0.5389, 0.8062, 0.5389, 0.8065, 0.5389, 0.8065, 0.5389, 0.8065, 0.5389, 0.8068, 0.5389, 0.8085, 0.5389, 0.8086, 0.5389, 0.8086, 0.5389, 0.875, 0.5389, 0.875, 0.5389, 0.8675, 0.5389, 0.625, 0.5389, 0.625, 0.5389, 0.875, 0.5389, 0.8675, 0.5389, 0.875, 0.5389, 0.8738, 0.5389, 0.8734, 0.5389, 0.875, 0.5389, 0.625, 0.75, 0.625, 0.75, 0.625, 0.5389, 0.625, 0.5389, 0.0, 0.0, 0.0, 0.0, 0.0, 0.0, 0.0, 0.0, 0.0, 0.0, 0.0, 0.0, 0.0, 0.0, 0.0, 0.0, 0.0, 0.0, 0.0, 0.0, 0.0, 0.0, 0.0, 0.0, 0.0, 0.0, 0.0, 0.0, 0.0, 0.0, 0.0, 0.0, 0.0, 0.0, 0.0, 0.0, 0.0, 0.0, 0.0, 0.0, 0.0, 0.0, 0.0, 0.0, 0.0, 0.0, 0.0, 0.0, 0.0, 0.0, 0.0, 0.0, 0.0, 0.0, 0.0, 0.0, 0.0, 0.0, 0.0, 0.0, 0.0, 0.0, 0.0, 0.0, 0.0, 0.0, 0.0, 0.0, 0.0, 0.0, 0.0, 0.0, 0.0, 0.0, 0.0, 0.0, 0.0, 0.0, 0.0, 0.0, 0.0, 0.0, 0.0, 0.0, 0.0, 0.0, 0.0, 0.0, 0.0, 0.0, 0.0, 0.0, 0.0, 0.0, 0.0, 0.0, 0.0, 0.0, 0.0, 0.0, 0.0, 0.0, 0.0, 0.0, 0.0, 0.0, 0.0, 0.0, 0.0, 0.0, 0.0, 0.0, 0.0, 0.0, 0.0, 0.0, 0.0, 0.0, 0.0, 0.0, 0.0, 0.0, 0.0, 0.0, 0.0, 0.0, 0.0, 0.0, 0.0, 0.0, 0.0, 0.0, 0.0, 0.0, 0.0, 0.0, 0.0, 0.0, 0.0, 0.0, 0.0, 0.0, 0.0, 0.0, 0.0, 0.0, 0.0, 0.0, 0.0, 0.0, 0.0, 0.0, 0.0, 0.0, 0.0, 0.0, 0.0, 0.0, 0.0, 0.0, 0.0, 0.0, 0.0, 0.0, 0.0, 0.0, 0.0, 0.0, 0.0, 0.0, 0.0, 0.0, 0.0, 0.0, 0.0, 0.0, 0.0, 0.0, 0.0, 0.0, 0.0, 0.0, 0.0, 0.0, 0.0, 0.0, 0.0, 0.0, 0.0, 0.0, 0.0, 0.0, 0.0, 0.0, 0.0, 0.0, 0.0, 0.0, 0.0, 0.0, 0.0, 0.0, 0.0, 0.0, 0.0, 0.0, 0.0, 0.0, 0.0, 0.0, 0.0, 0.0, 0.0, 0.0, 0.0, 0.0, 0.0, 0.0, 0.0, 0.0, 0.0, 0.0, 0.0, 0.0, 0.0, 0.0, 0.0, 0.0, 0.0, 0.0, 0.0, 0.0, 0.0, 0.0, 0.0, 0.0, 0.0, 0.0, 0.0, 0.0, 0.0, 0.0, 0.0, 0.0, 0.0, 0.0, 0.0, 0.0, 0.0, 0.0, 0.0, 0.0, 0.0, 0.0, 0.0, 0.0, 0.0, 0.0, 0.0, 0.0, 0.0, 0.0, 0.0, 0.0, 0.0, 0.0, 0.0, 0.0, 0.0, 0.0, 0.0, 0.0, 0.0, 0.0, 0.0, 0.0, 0.0, 0.0, 0.0, 0.0, 0.0, 0.0, 0.0, 0.0, 0.0, 0.0, 0.0, 0.0, 0.0, 0.0, 0.0, 0.0, 0.0, 0.0, 0.0, 0.0, 0.0, 0.0, 0.0, 0.0, 0.0, 0.0, 0.0, 0.0, 0.0, 0.0, 0.0, 0.0, 0.0, 0.0, 0.0, 0.0, 0.0, 0.0, 0.0, 0.0, 0.0, 0.0, 0.0, 0.0, 0.0, 0.0, 0.0, 0.0, 0.0, 0.0, 0.0, 0.0, 0.0, 0.0, 0.0, 0.0, 0.0, 0.0, 0.0, 0.0, 0.0, 0.0, 0.0, 0.0, 0.0, 0.0, 0.0, 0.0, 0.0, 0.0, 0.0, 0.0, 0.0, 0.0, 0.0, 0.0, 0.0, 0.0, 0.0, 0.0, 0.0, 0.0, 0.0, 0.0, 0.0, 0.0, 0.0, 0.0, 0.0, 0.0, 0.0, 0.0, 0.0, 0.0, 0.0, 0.0, 0.0, 0.0, 0.0, 0.0, 0.0, 0.0, 0.0, 0.0, 0.0, 0.0, 0.0, 0.0, 0.0, 0.0, 0.0, 0.0, 0.0, 0.0, 0.0, 0.0, 0.0, 0.0, 0.0, 0.0, 0.0, 0.0, 0.0, 0.0, 0.0, 0.0, 0.0, 0.0, 0.0, 0.0, 0.0, 0.0, 0.0, 0.0, 0.0, 0.0, 0.0, 0.0, 0.0, 0.0, 0.0, 0.0, 0.0, 0.0, 0.0, 0.0, 0.0, 0.0, 0.0, 0.0, 0.0, 0.0, 0.0, 0.0, 0.0, 0.0, 0.0, 0.0, 0.0, 0.0, 0.0, 0.0, 0.0, 0.0, 0.0, 0.0, 0.0, 0.0, 0.0, 0.0, 0.0, 0.0, 0.0, 0.0, 0.0, 0.0, 0.0, 0.0, 0.0, 0.0, 0.0, 0.0, 0.0, 0.0, 0.0, 0.0, 0.0, 0.0, 0.0, 0.0, 0.0, 0.0, 0.0, 0.0, 0.0, 0.0, 0.0, 0.0, 0.0, 0.0, 0.0, 0.0, 0.0, 0.0, 0.0, 0.0, 0.0, 0.0, 0.0, 0.0, 0.0, 0.0, 0.0, 0.0, 0.0, 0.0, 0.0, 0.0, 0.0, 0.0, 0.0, 0.0, 0.0, 0.0, 0.0, 0.0, 0.0, 0.0, 0.0, 0.0, 0.0, 0.0, 0.0, 0.0, 0.0, 0.0, 0.0, 0.0, 0.0, 0.0, 0.0, 0.0, 0.0, 0.0, 0.0, 0.0, 0.0, 0.0, 0.0, 0.0, 0.0, 0.0, 0.0, 0.0, 0.0, 0.0, 0.0, 0.0, 0.0, 0.0, 0.0, 0.0, 0.0, 0.0, 0.0, 0.0, 0.0, 0.0, 0.0, 0.0, 0.0, 0.0, 0.0, 0.0, 0.0, 0.0, 0.0, 0.0, 0.0, 0.0, 0.0, 0.0, 0.0, 0.0, 0.0, 0.0, 0.0, 0.0, 0.0, 0.0, 0.0, 0.0, 0.0, 0.0, 0.0, 0.0, 0.0, 0.0, 0.0, 0.0, 0.0, 0.0, 0.0, 0.0, 0.0, 0.0, 0.0, 0.0, 0.0, 0.0, 0.0, 0.0, 0.0, 0.0, 0.0, 0.0, 0.0, 0.0, 0.0, 0.0, 0.0, 0.0, 0.0, 0.0, 0.0, 0.0, 0.0, 0.0, 0.0, 0.0, 0.0, 0.0, 0.0, 0.0, 0.0, 0.0, 0.0, 0.0, 0.0, 0.0, 0.0, 0.0, 0.0, 0.0, 0.0, 0.0, 0.0, 0.0, 0.0, 0.0, 0.0, 0.0, 0.0, 0.0, 0.0, 0.0, 0.0, 0.0, 0.0, 0.0, 0.0, 0.0, 0.0, 0.0, 0.0, 0.0, 0.0, 0.0, 0.0, 0.0, 0.0, 0.0, 0.0, 0.0, 0.0, 0.0, 0.0, 0.0, 0.0, 0.0, 0.0, 0.0, 0.0, 0.0, 0.0, 0.0, 0.0, 0.0, 0.0, 0.0, 0.0, 0.0, 0.0, 0.0, 0.0, 0.0, 0.0, 0.0, 0.0, 0.0, 0.0, 0.0, 0.0, 0.0, 0.0, 0.0, 0.0, 0.0, 0.0, 0.0, 0.0, 0.0, 0.0, 0.0, 0.0, 0.0, 0.0, 0.0, 0.0, 0.0, 0.0, 0.0, 0.0, 0.0, 0.0, 0.0, 0.0, 0.0, 0.0, 0.0, 0.0, 0.0, 0.0, 0.0, 0.0, 0.0, 0.0, 0.0, 0.0, 0.0, 0.0, 0.0, 0.0, 0.0, 0.0, 0.0, 0.0, 0.0, 0.0, 0.0, 0.0, 0.0, 0.0, 0.0, 0.0, 0.0, 0.0, 0.0, 0.0, 0.0, 0.0, 0.0, 0.0, 0.0, 0.0, 0.0, 0.0, 0.0, 0.0, 0.0, 0.0, 0.0, 0.0, 0.0, 0.0, 0.0, 0.0, 0.0, 0.0, 0.0, 0.0, 0.0, 0.0, 0.0, 0.0, 0.0, 0.0, 0.0, 0.0, 0.0, 0.0, 0.0, 0.0, 0.0, 0.0, 0.0, 0.0, 0.0, 0.0, 0.0, 0.0, 0.0, 0.0, 0.0, 0.0, 0.0, 0.0, 0.0, 0.0, 0.0, 0.0, 0.0, 0.0, 0.0, 0.0, 0.0, 0.0, 0.0, 0.0, 0.0, 0.0, 0.0, 0.0, 0.0, 0.0, 0.0, 0.0, 0.0, 0.0, 0.0, 0.0, 0.0, 0.0, 0.0, 0.0, 0.0, 0.0, 0.0, 0.0, 0.0, 0.0, 0.0, 0.0, 0.0, 0.0, 0.0, 0.0, 0.0, 0.0, 0.0, 0.0, 0.0, 0.0, 0.0, 0.0, 0.0, 0.0, 0.0, 0.0, 0.0, 0.0, 0.0, 0.0, 0.0, 0.0, 0.0, 0.0, 0.0, 0.0, 0.0, 0.0, 0.0, 0.0, 0.0, 0.0, 0.0, 0.0, 0.0, 0.0, 0.0, 0.0, 0.0, 0.0, 0.0, 0.0, 0.0, 0.0, 0.0, 0.0, 0.0, 0.0, 0.0, 0.0, 0.0, 0.0, 0.0, 0.0, 0.0, 0.0, 0.0, 0.0, 0.0, 0.0, 0.0, 0.0, 0.0, 0.0, 0.0, 0.0, 0.0, 0.0, 0.0, 0.0, 0.0, 0.0, 0.0, 0.0, 0.0, 0.0, 0.0, 0.0, 0.0, 0.0, 0.0, 0.0, 0.0, 0.0, 0.0, 0.0, 0.0, 0.0, 0.0, 0.0, 0.0, 0.0, 0.0, 0.0, 0.0, 0.0, 0.0, 0.0, 0.0, 0.0, 0.0, 0.0, 0.0, 0.0, 0.0, 0.0, 0.0, 0.0, 0.0, 0.0, 0.0, 0.0, 0.0, 0.0, 0.0, 0.0, 0.0, 0.0, 0.0, 0.0, 0.0, 0.0, 0.0, 0.0, 0.0, 0.0, 0.0, 0.0, 0.0, 0.0, 0.0, 0.0, 0.0, 0.0, 0.0, 0.0, 0.0, 0.0, 0.0, 0.0, 0.0, 0.0, 0.0, 0.0, 0.0, 0.0, 0.0, 0.0, 0.0, 0.0, 0.0, 0.0, 0.0, 0.0, 0.0, 0.0, 0.0, 0.0, 0.0, 0.0, 0.0, 0.0, 0.0, 0.0, 0.0, 0.0, 0.0, 0.0, 0.0, 0.0, 0.0, 0.0, 0.0, 0.0, 0.0, 0.0, 0.0, 0.0, 0.0, 0.0, 0.0, 0.0, 0.0, 0.0, 0.0, 0.0, 0.0, 0.0, 0.0, 0.0, 0.0, 0.0, 0.0, 0.0, 0.0, 0.0, 0.0, 0.0, 0.0, 0.0, 0.0, 0.0, 0.0, 0.0, 0.0, 0.0, 0.0, 0.0, 0.0, 0.0, 0.0, 0.0, 0.0, 0.0, 0.0, 0.0, 0.0, 0.0, 0.0, 0.0, 0.0, 0.0, 0.0, 0.0, 0.0, 0.0, 0.0, 0.0, 0.0, 0.0, 0.0, 0.0, 0.0, 0.0, 0.0, 0.0, 0.0, 0.0, 0.0, 0.0, 0.0, 0.0, 0.0, 0.0, 0.0, 0.0, 0.0, 0.0, 0.0, 0.0, 0.0, 0.0, 0.0, 0.0, 0.0, 0.0, 0.0, 0.0, 0.0, 0.0, 0.0, 0.0, 0.0, 0.0, 0.0, 0.0, 0.0, 0.0, 0.0, 0.0, 0.0, 0.0, 0.0, 0.0, 0.0, 0.0, 0.0, 0.0, 0.0, 0.0, 0.0, 0.0, 0.0, 0.0, 0.0, 0.0, 0.0, 0.0, 0.0, 0.0, 0.0, 0.0, 0.0, 0.0, 0.0, 0.0, 0.0, 0.0, 0.0, 0.0, 0.0, 0.0, 0.0, 0.0, 0.0, 0.0, 0.0, 0.0, 0.0, 0.3868, 0.25, 0.625, 0.25, 0.625, 0.2111, 0.3868, 0.2111, 0.3868, 0.5, 0.625, 0.5, 0.625, 0.25, 0.3868, 0.25, 0.625, 0.6626, 0.625, 0.5389, 0.3868, 0.5389, 0.3868, 0.75, 0.625, 0.75, 0.625, 0.7167, 0.5151, 0.7167, 0.4975, 0.7143, 0.4902, 0.7086, 0.4902, 0.6706, 0.4975, 0.6649, 0.5151, 0.6626, 0.3868, 1.0, 0.625, 1.0, 0.625, 0.75, 0.3868, 0.75, 0.625, 1.0, 0.625, 1.0, 0.625, 1.0, 0.625, 1.0, 0.625, 1.0, 0.625, 1.0, 0.625, 1.0, 0.625, 1.0, 0.625, 1.0, 0.625, 1.0, 0.625, 1.0, 0.625, 1.0, 0.875, 0.5, 0.625, 0.5, 0.625, 0.5389, 0.6251, 0.5389, 0.6251, 0.5001, 0.8749, 0.5001, 0.8749, 0.5389, 0.875, 0.5389, 0.3868, 0.5389, 0.625, 0.5389, 0.625, 0.5, 0.3868, 0.5, 0.625, 1.0, 0.625, 1.0, 0.3868, 1.0, 0.3868, 1.0, 0.625, 1.0, 0.625, 1.0, 0.5151, 1.0, 0.4975, 1.0, 0.4902, 1.0, 0.4902, 1.0, 0.4975, 1.0, 0.5151, 1.0, 0.625, 1.0, 0.625, 0.5389, 0.625, 0.75, 0.625, 0.75, 0.625, 0.5391, 0.625, 0.986, 0.625, 0.9999, 0.625, 0.75, 0.625, 1.0, 0.625, 1.0, 0.625, 0.9999, 0.625, 0.9999, 0.625, 0.75, 0.625, 1.0, 0.625, 1.0, 0.625, 0.75, 0.625, 0.75, 0.8106, 0.5389, 0.8105, 0.5389, 0.8105, 0.5389, 0.8105, 0.5389, 0.8088, 0.5389, 0.8085, 0.5389, 0.8085, 0.5389, 0.8084, 0.5389, 0.8081, 0.5389, 0.8081, 0.5389, 0.805, 0.5389, 0.8036, 0.5389, 0.7761, 0.5389, 0.7154, 0.5389, 0.7153, 0.5389, 0.7151, 0.5389, 0.7149, 0.5389, 0.7118, 0.5389, 0.711, 0.5389, 0.711, 0.5389, 0.7109, 0.5389, 0.7109, 0.5389, 0.7107, 0.5389, 0.7107, 0.5389, 0.7103, 0.5389, 0.7087, 0.5389, 0.7086, 0.5389, 0.7085, 0.5389, 0.7085, 0.5389, 0.7083, 0.5389, 0.7083, 0.5389, 0.7069, 0.5389, 0.7065, 0.5389, 0.7065, 0.5389, 0.7065, 0.5389, 0.7065, 0.5389, 0.7064, 0.5389, 0.7063, 0.5389, 0.7043, 0.5389, 0.7039, 0.5389, 0.7039, 0.5389, 0.7037, 0.5389, 0.7037, 0.5389, 0.7036, 0.5389, 0.7036, 0.5389, 0.7035, 0.5389, 0.7035, 0.5389, 0.703, 0.5389, 0.7028, 0.5389, 0.7028, 0.5389, 0.7028, 0.5389, 0.7028, 0.5389, 0.7028, 0.5389, 0.7028, 0.5389, 0.7028, 0.5389, 0.7028, 0.5389, 0.7028, 0.5389, 0.7028, 0.5389, 0.7028, 0.5389, 0.7028, 0.5389, 0.7028, 0.5389, 0.7028, 0.5389, 0.7031, 0.5389, 0.7032, 0.5389, 0.7037, 0.5389, 0.7037, 0.5389, 0.7047, 0.5389, 0.7047, 0.5389, 0.7048, 0.5389, 0.6405, 0.5389, 0.6251, 0.5389, 0.6251, 0.5389, 0.625, 0.5389, 0.625, 0.5389, 0.875, 0.5389, 0.875, 0.5389, 0.8749, 0.5389, 0.8749, 0.5389, 0.8154, 0.5389, 0.8154, 0.5389, 0.8155, 0.5389, 0.8155, 0.5389, 0.8158, 0.5389, 0.8158, 0.5389, 0.8158, 0.5389, 0.8159, 0.5389, 0.8159, 0.5389, 0.8159, 0.5389, 0.8159, 0.5389, 0.8159, 0.5389, 0.8158, 0.5389, 0.8158, 0.5389, 0.8157, 0.5389, 0.8157, 0.5389, 0.8155, 0.5389, 0.8143, 0.5389, 0.8143, 0.5389, 0.8142, 0.5389, 0.8142, 0.5389, 0.8141, 0.5389, 0.8141, 0.5389, 0.814, 0.5389, 0.814, 0.5389, 0.8139, 0.5389, 0.8135, 0.5389, 0.811, 0.5389, 0.8109, 0.5389, 0.8152, 0.5389, 0.8154, 0.5389, 0.8154, 0.5389, 0.8154, 0.5389, 0.8154, 0.5389, 0.8749, 0.5389, 0.6405, 0.5389, 0.7048, 0.5389, 0.7049, 0.5389, 0.705, 0.5389, 0.7076, 0.5389, 0.7081, 0.5389, 0.7081, 0.5389, 0.7081, 0.5389, 0.7083, 0.5389, 0.7084, 0.5389, 0.7085, 0.5389, 0.7086, 0.5389, 0.7088, 0.5389, 0.7135, 0.5389, 0.7146, 0.5389, 0.7146, 0.5389, 0.7149, 0.5389, 0.7151, 0.5389, 0.7153, 0.5389, 0.7154, 0.5389, 0.7428, 0.5389, 0.8036, 0.5389, 0.8048, 0.5389, 0.8088, 0.5389, 0.8089, 0.5389, 0.8092, 0.5389, 0.8092, 0.5389, 0.8094, 0.5389, 0.8095, 0.5389, 0.8123, 0.5389, 0.8129, 0.5389, 0.8129, 0.5389, 0.8131, 0.5389, 0.8131, 0.5389, 0.8132, 0.5389, 0.8132, 0.5389, 0.8134, 0.5389, 0.8135, 0.5389, 0.8149, 0.5389, 0.8152, 0.5389, 0.8152, 0.5389, 0.625, 0.7167, 0.625, 0.75, 0.625, 0.75, 0.625, 0.5389, 0.625, 0.5389, 0.625, 0.6626, 0.625, 0.6626, 0.625, 0.6649, 0.625, 0.6706, 0.625, 0.7086, 0.625, 0.7143, 0.625, 0.7167, 0.625, 0.5473, 0.625, 0.7517, 0.625, 0.7504, 0.625, 0.749, 0.625, 0.5399, 0.625, 0.541, 0.625, 0.999, 0.625, 0.996, 0.625, 0.9939, 0.625, 0.9985, 0.625, 1.0, 0.625, 1.0, 0.625, 0.9985, 0.625, 0.9939, 0.625, 0.5473, 0.625, 0.541, 0.625, 0.5418, 0.625, 0.9971, 0.625, 0.9095, 0.625, 0.9155, 0.625, 0.9244, 0.625, 0.9473, 0.625, 0.996, 0.625, 0.7517, 0.625, 0.7987, 0.625, 0.8092, 0.625, 0.8315, 0.625, 0.8371, 0.625, 0.8352, 0.625, 0.9095, 0.625, 0.8352, 0.625, 0.8203, 0.625, 0.8112, 0.625, 0.7995, 0.625, 0.7723, 0.625, 0.7657, 0.625, 0.7688, 0.625, 0.7886, 0.625, 0.7987, 0.625, 0.7517, 0.625, 0.5473, 0.625, 0.9939, 0.625, 0.996, 0.625, 0.9473, 0.625, 0.955, 0.625, 0.9574, 0.625, 0.9548, 0.625, 0.95, 0.625, 0.94, 0.625, 0.9125, 0.625, 0.9039, 0.625, 0.9024, 0.6266, 0.5389, 0.625, 0.5389, 0.6197, 0.5389, 0.6266, 0.5389, 0.625, 0.999, 0.625, 1.0, 0.625, 1.0, 0.625, 0.7504, 0.625, 0.7516, 0.625, 0.75, 0.625, 1.0, 0.625, 1.0, 0.625, 1.0, 0.6259, 0.5389, 0.625, 0.5389, 0.6266, 0.5389, 0.375, 0.749, 0.625, 0.749, 0.625, 0.7516, 0.375, 0.7516, 0.375, 0.9984, 0.625, 0.9984, 0.625, 1.0, 0.375, 1.0, 0.625, 1.0, 0.625, 1.0, 0.625, 1.0, 0.625, 1.0, 0.625, 0.9984, 0.625, 0.9984, 0.625, 1.0, 0.625, 1.0, 0.625, 0.749, 0.625, 0.749, 0.625, 0.7516, 0.625, 0.7516, 0.6266, 0.5389, 0.6266, 0.5389, 0.625, 0.5399, 0.625, 0.5399, 0.625, 1.0, 0.625, 1.0, 0.6197, 1.0, 0.375, 1.0, 0.375, 1.0, 0.625, 1.0, 0.625, 1.0, 0.6199, 1.0, 0.6037, 1.0, 0.4945, 1.0, 0.4781, 1.0, 0.4711, 1.0, 0.4702, 1.0, 0.4767, 1.0, 0.4928, 1.0, 0.6004, 1.0, 0.6167, 1.0, 0.6238, 1.0, 0.625, 0.247, 0.6123, 0.25, 0.6123, 0.2471, 0.625, 0.4963, 0.6123, 0.5, 0.6123, 0.4963, 0.375, 0.2473, 0.6123, 0.2471, 0.6123, 0.2537, 0.375, 0.2537, 0.375, 0.4963, 0.6123, 0.4963, 0.6123, 0.5029, 0.375, 0.5027, 0.625, 0.2537, 0.625, 0.4963, 0.6123, 0.4963, 0.6123, 0.2537, 0.625, 0.2124, 0.625, 0.247, 0.6123, 0.2471, 0.6197, 0.2111, 0.6197, 0.5389, 0.6123, 0.5029, 0.6287, 0.503, 0.6266, 0.5389, 0.375, 0.2473, 0.375, 0.2111, 0.6197, 0.2111, 0.6123, 0.2471, 0.4419, 0.812, 0.4419, 0.938, 0.4658, 0.938, 0.4658, 0.812, 0.4419, 0.562, 0.4419, 0.688, 0.4658, 0.688, 0.4658, 0.562, 0.4658, 0.06203, 0.4419, 0.06203, 0.4419, 0.188, 0.4658, 0.188, 0.4658, 0.312, 0.4419, 0.312, 0.4419, 0.438, 0.4658, 0.438, 0.4419, 0.938, 0.4419, 1.0, 0.4658, 1.0, 0.4658, 0.938, 0.4658, 0.0, 0.4419, 0.0, 0.4419, 0.06203, 0.4658, 0.06203, 0.4658, 0.25, 0.4419, 0.25, 0.4419, 0.312, 0.4658, 0.312, 0.4658, 0.188, 0.4419, 0.188, 0.4419, 0.25, 0.4658, 0.25, 0.4419, 0.5, 0.4419, 0.562, 0.4658, 0.562, 0.4658, 0.5, 0.4658, 0.438, 0.4419, 0.438, 0.4419, 0.5, 0.4658, 0.5, 0.4419, 0.75, 0.4419, 0.812, 0.4658, 0.812, 0.4658, 0.75, 0.4419, 0.688, 0.4419, 0.75, 0.4658, 0.75, 0.4658, 0.688, 0.4419, 0.812, 0.4419, 0.938, 0.4658, 0.938, 0.4658, 0.812, 0.4419, 0.562, 0.4419, 0.688, 0.4658, 0.688, 0.4658, 0.562, 0.4658, 0.06203, 0.4419, 0.06203, 0.4419, 0.188, 0.4658, 0.188, 0.4658, 0.312, 0.4419, 0.312, 0.4419, 0.438, 0.4658, 0.438, 0.4419, 0.938, 0.4419, 1.0, 0.4658, 1.0, 0.4658, 0.938, 0.4658, 0.0, 0.4419, 0.0, 0.4419, 0.06203, 0.4658, 0.06203, 0.4658, 0.25, 0.4419, 0.25, 0.4419, 0.312, 0.4658, 0.312, 0.4658, 0.188, 0.4419, 0.188, 0.4419, 0.25, 0.4658, 0.25, 0.4419, 0.5, 0.4419, 0.562, 0.4658, 0.562, 0.4658, 0.5, 0.4658, 0.438, 0.4419, 0.438, 0.4419, 0.5, 0.4658, 0.5, 0.4419, 0.75, 0.4419, 0.812, 0.4658, 0.812, 0.4658, 0.75, 0.4419, 0.688, 0.4419, 0.75, 0.4658, 0.75, 0.4658, 0.688, 0.4122, 0.8837, 0.4122, 0.9087, 0.5878, 0.9087, 0.5878, 0.8837, 0.577, 0.8837, 0.7837, 0.6235, 0.7837, 0.5372, 0.7587, 0.5372, 0.7587, 0.7128, 0.7837, 0.7128, 0.577, 0.3663, 0.5878, 0.3663, 0.5878, 0.3413, 0.4122, 0.3413, 0.4122, 0.3663, 0.2413, 0.5372, 0.2413, 0.5, 0.2163, 0.5, 0.2163, 0.5372, 0.375, 0.3413, 0.375, 0.3663, 0.4122, 0.3663, 0.4122, 0.3413, 0.7587, 0.5372, 0.7837, 0.5372, 0.7837, 0.5, 0.7587, 0.5, 0.625, 0.3663, 0.625, 0.3413, 0.5878, 0.3413, 0.5878, 0.3663, 0.2163, 0.7128, 0.2163, 0.75, 0.2413, 0.75, 0.2413, 0.7128, 0.375, 0.8837, 0.375, 0.9087, 0.4122, 0.9087, 0.4122, 0.8837, 0.7837, 0.7203, 0.7837, 0.7128, 0.7587, 0.7128, 0.7587, 0.75, 0.7837, 0.75, 0.5878, 0.8837, 0.5878, 0.9087, 0.625, 0.9087, 0.625, 0.8837, 0.2163, 0.7128, 0.2413, 0.7128, 0.2413, 0.5372, 0.2163, 0.5372, 0.4122, 0.8749, 0.4122, 0.8999, 0.577, 0.8999, 0.5878, 0.8999, 0.5878, 0.8749, 0.7749, 0.5372, 0.7499, 0.5372, 0.7499, 0.6235, 0.7499, 0.7128, 0.7749, 0.7128, 0.5878, 0.3751, 0.5878, 0.3501, 0.577, 0.3501, 0.4122, 0.3501, 0.4122, 0.3751, 0.2501, 0.5372, 0.2501, 0.5, 0.2251, 0.5, 0.2251, 0.5372, 0.4122, 0.3751, 0.4122, 0.3501, 0.375, 0.3501, 0.375, 0.3751, 0.7499, 0.5372, 0.7749, 0.5372, 0.7749, 0.5, 0.7499, 0.5, 0.625, 0.3751, 0.625, 0.3501, 0.5878, 0.3501, 0.5878, 0.3751, 0.2251, 0.7128, 0.2251, 0.75, 0.2501, 0.75, 0.2501, 0.7128, 0.375, 0.8749, 0.375, 0.8999, 0.4122, 0.8999, 0.4122, 0.8749, 0.7749, 0.7128, 0.7499, 0.7128, 0.7499, 0.7203, 0.7499, 0.75, 0.7749, 0.75, 0.5878, 0.8749, 0.5878, 0.8999, 0.625, 0.8999, 0.625, 0.8749, 0.2251, 0.7128, 0.2501, 0.7128, 0.2501, 0.5372, 0.2251, 0.5372])
me_cube_002.update()
me_cube_003 = bpy.data.meshes.new('Cube.003')
me_cube_003.from_pydata([(-1.0, -1.0, -1.0), (-0.9121, -0.9416, -0.6415), (-1.0, 0.9317, -1.0), (-1.0, 0.9317, 1.0), (1.0, -1.0, -1.0), (1.0, 0.9317, -1.0), (1.0, 0.9317, 1.0), (-1.0, 0.7005, -1.0), (-1.0, 0.7005, 1.0), (1.0, 0.7005, -1.0), (1.0, 0.7005, 1.0), (0.9121, -0.9416, -0.6415), (-1.0, -1.0, -0.4689), (-1.0, 0.9317, -0.4689), (1.0, 0.9317, -0.4689), (1.0, -1.0, -0.4689), (1.0, 0.7005, -0.4689), (-1.0, 0.7005, -0.4689), (-0.9121, 0.6755, -0.6415), (0.9121, 0.6755, -0.6415), (0.8827, 0.6755, -0.6415), (-0.8827, 0.6755, -0.6415), (-0.8827, -0.9211, -0.6415), (0.8827, -0.9211, -0.6415), (-0.8827, 0.9211, -0.6415), (0.8827, 0.9211, -0.6415), (-0.9121, 0.9317, 0.6078), (-0.9121, 0.9317, -0.4689), (0.9121, 0.9317, -0.4689), (0.9121, 0.9317, 0.6078), (-0.9121, 0.7005, 0.6078), (-0.8827, 0.7005, -0.6273), (-0.9121, 0.7005, -0.4689), (0.9121, 0.7005, -0.4689), (0.8827, 0.7005, -0.6273), (0.9121, 0.7005, 0.6078), (-0.8827, -0.9211, -0.5956), (-0.9121, -0.9416, -0.4689), (0.9121, -0.9416, -0.4689), (0.8827, -0.9211, -0.5956), (-0.9121, 0.6783, -0.4689), (-0.8827, 0.6755, -0.6273), (0.9121, 0.6783, -0.4689), (0.8827, 0.6755, -0.6273), (-0.9121, 0.9317, -0.6415), (0.9121, 0.9317, -0.6415)], [], [(17, 8, 3, 13), (13, 3, 6, 14, 28, 29, 26, 27), (33, 16, 10, 8, 17, 32, 30, 35), (7, 9, 4, 0), (40, 32, 17, 12, 15, 16, 33, 42, 38, 37), (43, 34, 31, 41, 36, 39), (6, 3, 8, 10), (2, 5, 9, 7), (14, 6, 10, 16), (0, 12, 17, 7), (5, 14, 16, 9), (4, 15, 12, 0), (9, 16, 15, 4), (28, 14, 5, 2, 13, 27, 44, 45), (7, 17, 13, 2), (40, 18, 44, 27, 26, 30, 32), (19, 11, 38, 42), (11, 1, 37, 38), (1, 11, 19, 20, 23, 22, 21, 18), (26, 29, 35, 30), (44, 18, 21, 24, 25, 20, 19, 45), (28, 45, 19, 42, 33, 35, 29), (37, 1, 18, 40), (39, 23, 20, 43), (36, 22, 23, 39), (21, 22, 36, 41), (31, 24, 21, 41), (34, 43, 20, 25), (34, 25, 24, 31)])
_uv = me_cube_003.uv_layers.new(name='UVMap')
_uv.uv.foreach_set('vector', [0.4414, 0.2138, 0.625, 0.2138, 0.625, 0.25, 0.4414, 0.25, 0.4414, 0.25, 0.625, 0.25, 0.625, 0.5, 0.4414, 0.5, 0.4414, 0.489, 0.576, 0.489, 0.576, 0.261, 0.4414, 0.261, 0.4414, 0.522, 0.4414, 0.5362, 0.625, 0.5362, 0.625, 0.2138, 0.4414, 0.2138, 0.4414, 0.228, 0.576, 0.228, 0.576, 0.522, 0.125, 0.5362, 0.375, 0.5362, 0.375, 0.75, 0.125, 0.75, 0.4414, 0.2266, 0.4414, 0.228, 0.4414, 0.2138, 0.4414, 0.0, 0.4414, 0.75, 0.4414, 0.5362, 0.4414, 0.522, 0.4414, 0.5234, 0.4414, 0.7127, 0.4414, 0.03731, 0.4414, 0.5188, 0.4414, 0.5173, 0.4414, 0.2327, 0.4414, 0.2312, 0.4414, 0.04977, 0.4414, 0.7002, 0.625, 0.5, 0.875, 0.5, 0.875, 0.5362, 0.625, 0.5362, 0.125, 0.5, 0.375, 0.5, 0.375, 0.5362, 0.125, 0.5362, 0.4414, 0.5, 0.625, 0.5, 0.625, 0.5362, 0.4414, 0.5362, 0.375, 0.0, 0.4414, 0.0, 0.4414, 0.2138, 0.375, 0.2138, 0.375, 0.5, 0.4414, 0.5, 0.4414, 0.5362, 0.375, 0.5362, 0.375, 0.75, 0.4414, 0.75, 0.4414, 1.0, 0.375, 1.0, 0.375, 0.5362, 0.4414, 0.5362, 0.4414, 0.75, 0.375, 0.75, 0.4414, 0.489, 0.4414, 0.5, 0.375, 0.5, 0.375, 0.25, 0.4414, 0.25, 0.4414, 0.261, 0.4198, 0.261, 0.4198, 0.489, 0.375, 0.2138, 0.4414, 0.2138, 0.4414, 0.25, 0.375, 0.25, 0.4095, 0.2111, 0.375, 0.2111, 0.375, 0.2486, 0.4095, 0.2485, 0.625, 0.2484, 0.625, 0.2118, 0.4095, 0.2144, 0.375, 0.5389, 0.375, 0.75, 0.4116, 0.75, 0.4095, 0.5389, 0.375, 0.75, 0.375, 1.0, 0.4116, 1.0, 0.4116, 0.75, 0.375, 1.0, 0.375, 0.75, 0.375, 0.5389, 0.375, 0.5463, 0.375, 0.7519, 0.375, 0.9954, 0.375, 0.9926, 0.375, 1.0, 0.875, 0.5016, 0.625, 0.5016, 0.625, 0.5382, 0.875, 0.5382, 0.125, 0.5014, 0.125, 0.5389, 0.129, 0.5389, 0.129, 0.503, 0.371, 0.503, 0.371, 0.5389, 0.375, 0.5389, 0.375, 0.5014, 0.4095, 0.5015, 0.375, 0.5014, 0.375, 0.5389, 0.4095, 0.5389, 0.4095, 0.5356, 0.625, 0.5382, 0.625, 0.5016, 0.4116, 1.0, 0.375, 1.0, 0.375, 1.0, 0.4095, 1.0, 0.4257, 0.75, 0.3868, 0.75, 0.3868, 0.5389, 0.4257, 0.5389, 0.4257, 1.0, 0.3868, 1.0, 0.3868, 0.75, 0.4257, 0.75, 0.3868, 1.0, 0.3868, 1.0, 0.4257, 1.0, 0.4257, 1.0, 0.4414, 0.2327, 0.129, 0.503, 0.129, 0.5389, 0.4257, 1.0, 0.4414, 0.5173, 0.4257, 0.5389, 0.371, 0.5389, 0.371, 0.503, 0.4414, 0.5173, 0.371, 0.503, 0.129, 0.503, 0.4414, 0.2327])
me_cube_003.update()
me_cube_004 = bpy.data.meshes.new('Cube.004')
me_cube_004.from_pydata([(-0.0002519, -0.0005, -0.0005), (-0.0005, -0.0002519, -0.0005), (-0.0004273, -0.0004273, -0.0005), (-0.0005, -0.0002519, 0.0005), (-0.0002519, -0.0005, 0.0005), (-0.0004273, -0.0004273, 0.0005), (-0.0005, 0.0002519, -0.0005), (-0.0002519, 0.0005, -0.0005), (-0.0004273, 0.0004273, -0.0005), (-0.0002519, 0.0005, 0.0005), (-0.0005, 0.0002519, 0.0005), (-0.0004273, 0.0004273, 0.0005), (0.0005, -0.0002519, -0.0005), (0.0002519, -0.0005, -0.0005), (0.0004273, -0.0004273, -0.0005), (0.0002519, -0.0005, 0.0005), (0.0005, -0.0002519, 0.0005), (0.0004273, -0.0004273, 0.0005), (0.0002519, 0.0005, -0.0005), (0.0005, 0.0002519, -0.0005), (0.0004273, 0.0004273, -0.0005), (0.0005, 0.0002519, 0.0005), (0.0002519, 0.0005, 0.0005), (0.0004273, 0.0004273, 0.0005)], [], [(13, 15, 4, 0), (19, 21, 16, 12), (21, 23, 22, 9, 11, 10, 3, 5, 4, 15, 17, 16), (1, 3, 10, 6), (7, 9, 22, 18), (0, 4, 5, 2), (2, 5, 3, 1), (9, 7, 8, 11), (11, 8, 6, 10), (21, 19, 20, 23), (23, 20, 18, 22), (15, 13, 14, 17), (17, 14, 12, 16), (6, 8, 7, 18, 20, 19, 12, 14, 13, 0, 2, 1)])
_uv = me_cube_004.uv_layers.new(name='UVMap')
_uv.uv.foreach_set('vector', [0.375, 0.812, 0.625, 0.812, 0.625, 0.938, 0.375, 0.938, 0.375, 0.562, 0.625, 0.562, 0.625, 0.688, 0.375, 0.688, 0.625, 0.562, 0.6432, 0.5182, 0.687, 0.5, 0.813, 0.5, 0.8568, 0.5182, 0.875, 0.562, 0.875, 0.688, 0.8568, 0.7318, 0.813, 0.75, 0.687, 0.75, 0.6432, 0.7318, 0.625, 0.688, 0.375, 0.06203, 0.625, 0.06203, 0.625, 0.188, 0.375, 0.188, 0.375, 0.312, 0.625, 0.312, 0.625, 0.438, 0.375, 0.438, 0.375, 0.938, 0.625, 0.938, 0.625, 1.0, 0.375, 1.0, 0.375, 0.0, 0.625, 0.0, 0.625, 0.06203, 0.375, 0.06203, 0.625, 0.312, 0.375, 0.312, 0.375, 0.25, 0.625, 0.25, 0.625, 0.25, 0.375, 0.25, 0.375, 0.188, 0.625, 0.188, 0.625, 0.562, 0.375, 0.562, 0.375, 0.5, 0.625, 0.5, 0.625, 0.5, 0.375, 0.5, 0.375, 0.438, 0.625, 0.438, 0.625, 0.812, 0.375, 0.812, 0.375, 0.75, 0.625, 0.75, 0.625, 0.75, 0.375, 0.75, 0.375, 0.688, 0.625, 0.688, 0.125, 0.562, 0.1432, 0.5182, 0.187, 0.5, 0.313, 0.5, 0.3568, 0.5182, 0.375, 0.562, 0.375, 0.688, 0.3568, 0.7318, 0.313, 0.75, 0.187, 0.75, 0.1432, 0.7318, 0.125, 0.688])
me_cube_004.update()
me_cube_005 = bpy.data.meshes.new('Cube.005')
me_cube_005.from_pydata([(-0.0002519, -0.0005, -0.0005), (-0.0005, -0.0002519, -0.0005), (-0.0004273, -0.0004273, -0.0005), (-0.0005, -0.0002519, 0.0005), (-0.0002519, -0.0005, 0.0005), (-0.0004273, -0.0004273, 0.0005), (-0.0005, 0.0002519, -0.0005), (-0.0002519, 0.0005, -0.0005), (-0.0004273, 0.0004273, -0.0005), (-0.0002519, 0.0005, 0.0005), (-0.0005, 0.0002519, 0.0005), (-0.0004273, 0.0004273, 0.0005), (0.0005, -0.0002519, -0.0005), (0.0002519, -0.0005, -0.0005), (0.0004273, -0.0004273, -0.0005), (0.0002519, -0.0005, 0.0005), (0.0005, -0.0002519, 0.0005), (0.0004273, -0.0004273, 0.0005), (0.0002519, 0.0005, -0.0005), (0.0005, 0.0002519, -0.0005), (0.0004273, 0.0004273, -0.0005), (0.0005, 0.0002519, 0.0005), (0.0002519, 0.0005, 0.0005), (0.0004273, 0.0004273, 0.0005)], [], [(13, 15, 4, 0), (19, 21, 16, 12), (21, 23, 22, 9, 11, 10, 3, 5, 4, 15, 17, 16), (1, 3, 10, 6), (7, 9, 22, 18), (0, 4, 5, 2), (2, 5, 3, 1), (9, 7, 8, 11), (11, 8, 6, 10), (21, 19, 20, 23), (23, 20, 18, 22), (15, 13, 14, 17), (17, 14, 12, 16), (6, 8, 7, 18, 20, 19, 12, 14, 13, 0, 2, 1)])
_uv = me_cube_005.uv_layers.new(name='UVMap')
_uv.uv.foreach_set('vector', [0.375, 0.812, 0.625, 0.812, 0.625, 0.938, 0.375, 0.938, 0.375, 0.562, 0.625, 0.562, 0.625, 0.688, 0.375, 0.688, 0.625, 0.562, 0.6432, 0.5182, 0.687, 0.5, 0.813, 0.5, 0.8568, 0.5182, 0.875, 0.562, 0.875, 0.688, 0.8568, 0.7318, 0.813, 0.75, 0.687, 0.75, 0.6432, 0.7318, 0.625, 0.688, 0.375, 0.06203, 0.625, 0.06203, 0.625, 0.188, 0.375, 0.188, 0.375, 0.312, 0.625, 0.312, 0.625, 0.438, 0.375, 0.438, 0.375, 0.938, 0.625, 0.938, 0.625, 1.0, 0.375, 1.0, 0.375, 0.0, 0.625, 0.0, 0.625, 0.06203, 0.375, 0.06203, 0.625, 0.312, 0.375, 0.312, 0.375, 0.25, 0.625, 0.25, 0.625, 0.25, 0.375, 0.25, 0.375, 0.188, 0.625, 0.188, 0.625, 0.562, 0.375, 0.562, 0.375, 0.5, 0.625, 0.5, 0.625, 0.5, 0.375, 0.5, 0.375, 0.438, 0.625, 0.438, 0.625, 0.812, 0.375, 0.812, 0.375, 0.75, 0.625, 0.75, 0.625, 0.75, 0.375, 0.75, 0.375, 0.688, 0.625, 0.688, 0.125, 0.562, 0.1432, 0.5182, 0.187, 0.5, 0.313, 0.5, 0.3568, 0.5182, 0.375, 0.562, 0.375, 0.688, 0.3568, 0.7318, 0.313, 0.75, 0.187, 0.75, 0.1432, 0.7318, 0.125, 0.688])
me_cube_005.update()
me_cube_006 = bpy.data.meshes.new('Cube.006')
me_cube_006.from_pydata([(-0.0005, -0.000351, -0.0005), (-0.0005, -0.0005, -0.000351), (-0.0005, -0.0004564, -0.0004564), (-0.0005, -0.0005, 0.000351), (-0.0005, -0.000351, 0.0005), (-0.0005, -0.0004564, 0.0004564), (-0.0005, 0.0005, -0.000351), (-0.0005, 0.000351, -0.0005), (-0.0005, 0.0004564, -0.0004564), (-0.0005, 0.000351, 0.0005), (-0.0005, 0.0005, 0.000351), (-0.0005, 0.0004564, 0.0004564), (0.0005, -0.0005, -0.000351), (0.0005, -0.000351, -0.0005), (0.0005, -0.0004564, -0.0004564), (0.0005, -0.000351, 0.0005), (0.0005, -0.0005, 0.000351), (0.0005, -0.0004564, 0.0004564), (0.0005, 0.000351, -0.0005), (0.0005, 0.0005, -0.000351), (0.0005, 0.0004564, -0.0004564), (0.0005, 0.0005, 0.000351), (0.0005, 0.000351, 0.0005), (0.0005, 0.0004564, 0.0004564)], [], [(12, 16, 3, 1), (18, 20, 19, 21, 23, 22, 15, 17, 16, 12, 14, 13), (22, 9, 4, 15), (0, 2, 1, 3, 5, 4, 9, 11, 10, 6, 8, 7), (6, 10, 21, 19), (18, 7, 8, 20), (20, 8, 6, 19), (9, 22, 23, 11), (11, 23, 21, 10), (0, 13, 14, 2), (2, 14, 12, 1), (15, 4, 5, 17), (17, 5, 3, 16), (7, 18, 13, 0)])
_uv = me_cube_006.uv_layers.new(name='UVMap')
_uv.uv.foreach_set('vector', [0.4122, 0.75, 0.5878, 0.75, 0.5878, 1.0, 0.4122, 1.0, 0.375, 0.5372, 0.3859, 0.5109, 0.4122, 0.5, 0.5878, 0.5, 0.6141, 0.5109, 0.625, 0.5372, 0.625, 0.7128, 0.6141, 0.7391, 0.5878, 0.75, 0.4122, 0.75, 0.3859, 0.7391, 0.375, 0.7128, 0.625, 0.5372, 0.875, 0.5372, 0.875, 0.7128, 0.625, 0.7128, 0.375, 0.03724, 0.3859, 0.01091, 0.4122, 0.0, 0.5878, 0.0, 0.6141, 0.01091, 0.625, 0.03724, 0.625, 0.2128, 0.6141, 0.2391, 0.5878, 0.25, 0.4122, 0.25, 0.3859, 0.2391, 0.375, 0.2128, 0.4122, 0.25, 0.5878, 0.25, 0.5878, 0.5, 0.4122, 0.5, 0.375, 0.5372, 0.125, 0.5372, 0.125, 0.5, 0.375, 0.5, 0.375, 0.5, 0.375, 0.25, 0.4122, 0.25, 0.4122, 0.5, 0.875, 0.5372, 0.625, 0.5372, 0.625, 0.5, 0.875, 0.5, 0.625, 0.25, 0.625, 0.5, 0.5878, 0.5, 0.5878, 0.25, 0.125, 0.7128, 0.375, 0.7128, 0.375, 0.75, 0.125, 0.75, 0.375, 1.0, 0.375, 0.75, 0.4122, 0.75, 0.4122, 1.0, 0.625, 0.7128, 0.875, 0.7128, 0.875, 0.75, 0.625, 0.75, 0.625, 0.75, 0.625, 1.0, 0.5878, 1.0, 0.5878, 0.75, 0.125, 0.5372, 0.375, 0.5372, 0.375, 0.7128, 0.125, 0.7128])
me_cube_006.update()
me_cube_007 = bpy.data.meshes.new('Cube.007')
me_cube_007.from_pydata([(-0.0005, -0.000351, -0.0005), (-0.0005, -0.0005, -0.000351), (-0.0005, -0.0004564, -0.0004564), (-0.0005, -0.0005, 0.000351), (-0.0005, -0.000351, 0.0005), (-0.0005, -0.0004564, 0.0004564), (-0.0005, 0.0005, -0.000351), (-0.0005, 0.000351, -0.0005), (-0.0005, 0.0004564, -0.0004564), (-0.0005, 0.000351, 0.0005), (-0.0005, 0.0005, 0.000351), (-0.0005, 0.0004564, 0.0004564), (0.0005, -0.0005, -0.000351), (0.0005, -0.000351, -0.0005), (0.0005, -0.0004564, -0.0004564), (0.0005, -0.000351, 0.0005), (0.0005, -0.0005, 0.000351), (0.0005, -0.0004564, 0.0004564), (0.0005, 0.000351, -0.0005), (0.0005, 0.0005, -0.000351), (0.0005, 0.0004564, -0.0004564), (0.0005, 0.0005, 0.000351), (0.0005, 0.000351, 0.0005), (0.0005, 0.0004564, 0.0004564)], [], [(12, 16, 3, 1), (18, 20, 19, 21, 23, 22, 15, 17, 16, 12, 14, 13), (22, 9, 4, 15), (0, 2, 1, 3, 5, 4, 9, 11, 10, 6, 8, 7), (6, 10, 21, 19), (18, 7, 8, 20), (20, 8, 6, 19), (9, 22, 23, 11), (11, 23, 21, 10), (0, 13, 14, 2), (2, 14, 12, 1), (15, 4, 5, 17), (17, 5, 3, 16), (7, 18, 13, 0)])
_uv = me_cube_007.uv_layers.new(name='UVMap')
_uv.uv.foreach_set('vector', [0.4122, 0.75, 0.5878, 0.75, 0.5878, 1.0, 0.4122, 1.0, 0.375, 0.5372, 0.3859, 0.5109, 0.4122, 0.5, 0.5878, 0.5, 0.6141, 0.5109, 0.625, 0.5372, 0.625, 0.7128, 0.6141, 0.7391, 0.5878, 0.75, 0.4122, 0.75, 0.3859, 0.7391, 0.375, 0.7128, 0.625, 0.5372, 0.875, 0.5372, 0.875, 0.7128, 0.625, 0.7128, 0.375, 0.03724, 0.3859, 0.01091, 0.4122, 0.0, 0.5878, 0.0, 0.6141, 0.01091, 0.625, 0.03724, 0.625, 0.2128, 0.6141, 0.2391, 0.5878, 0.25, 0.4122, 0.25, 0.3859, 0.2391, 0.375, 0.2128, 0.4122, 0.25, 0.5878, 0.25, 0.5878, 0.5, 0.4122, 0.5, 0.375, 0.5372, 0.125, 0.5372, 0.125, 0.5, 0.375, 0.5, 0.375, 0.5, 0.375, 0.25, 0.4122, 0.25, 0.4122, 0.5, 0.875, 0.5372, 0.625, 0.5372, 0.625, 0.5, 0.875, 0.5, 0.625, 0.25, 0.625, 0.5, 0.5878, 0.5, 0.5878, 0.25, 0.125, 0.7128, 0.375, 0.7128, 0.375, 0.75, 0.125, 0.75, 0.375, 1.0, 0.375, 0.75, 0.4122, 0.75, 0.4122, 1.0, 0.625, 0.7128, 0.875, 0.7128, 0.875, 0.75, 0.625, 0.75, 0.625, 0.75, 0.625, 1.0, 0.5878, 1.0, 0.5878, 0.75, 0.125, 0.5372, 0.375, 0.5372, 0.375, 0.7128, 0.125, 0.7128])
me_cube_007.update()

# ---- objects
ob_cavity = bpy.data.objects.new('Cavity', me_cube_001)
ob_usb_c_cutout = bpy.data.objects.new('USB-C Cutout', me_usb_c_cutout)
ob_enclosure = bpy.data.objects.new('Enclosure', me_cube_002)
ob_lid = bpy.data.objects.new('Lid', me_cube_003)
ob_terminalblockscrewhole = bpy.data.objects.new('terminalblockscrewhole', me_cube_004)
ob_terminalblockscrewhole_001 = bpy.data.objects.new('terminalblockscrewhole.001', me_cube_005)
ob_terminalblockwirehole = bpy.data.objects.new('terminalblockwirehole', me_cube_006)
ob_terminalblockwirehole_001 = bpy.data.objects.new('terminalblockwirehole.001', me_cube_007)

# ---- transforms, parenting, visibility, modifiers, constraints
ob_cavity.location = (0.0, 0.0, 0.0)
ob_usb_c_cutout.location = (0.0, 0.0, 0.0)
ob_enclosure.location = (0.0, 0.0, 0.0008788)
ob_lid.location = (0.0, 0.0, 0.0)
ob_lid.scale = (0.01699, 0.02443, 0.007204)
ob_terminalblockscrewhole.location = (-0.008807, -0.01135, 0.01911)
ob_terminalblockscrewhole.scale = (5.0, 10.0, 5.338)
ob_terminalblockscrewhole_001.location = (0.004193, -0.01135, 0.01911)
ob_terminalblockscrewhole_001.scale = (5.0, 10.0, 5.338)
ob_terminalblockwirehole.location = (-0.01483, -0.01135, 0.001356)
ob_terminalblockwirehole.scale = (5.0, 10.0, 5.338)
ob_terminalblockwirehole_001.location = (0.0155, -0.01135, 0.001356)
ob_terminalblockwirehole_001.scale = (5.0, 10.0, 5.338)

# ---- collection membership
col_collection.objects.link(ob_cavity)
col_collection.objects.link(ob_usb_c_cutout)
col_collection.objects.link(ob_enclosure)
col_collection.objects.link(ob_lid)
col_terminalblockholes.objects.link(ob_terminalblockscrewhole)
col_terminalblockholes.objects.link(ob_terminalblockscrewhole_001)
col_terminalblockholes.objects.link(ob_terminalblockwirehole)
col_terminalblockholes.objects.link(ob_terminalblockwirehole_001)

# ---- scene / render settings (as saved in the file)
scene.frame_start = 1; scene.frame_end = 250; scene.frame_set(1)
scene.render.engine = 'BLENDER_EEVEE_NEXT'
bpy.context.view_layer.update()

# ---- added for rendering (the .blend has no active camera and no usable light): camera, sun
cam_auto = bpy.data.cameras.new('AutoCamera')
cam_auto.lens = 50.0
cam_auto.sensor_width = 36.0
cam_auto.clip_end = 1000.0
ob_auto_camera = bpy.data.objects.new('AutoCamera', cam_auto)
scene.collection.objects.link(ob_auto_camera)
ob_auto_camera.location = (0.185381, -0.222768, 0.155323)
ob_auto_camera.rotation_euler = (1.09748, -7.21219e-08, 0.694738)
scene.camera = ob_auto_camera
light_auto_sun = bpy.data.lights.new('AutoSun', 'SUN')
light_auto_sun.energy = 3.0
light_auto_sun.angle = 0.0523599
ob_auto_sun = bpy.data.objects.new('AutoSun', light_auto_sun)
scene.collection.objects.link(ob_auto_sun)
ob_auto_sun.rotation_euler = (0.872665, 0.174533, 0.523599)
bpy.context.view_layer.update()
